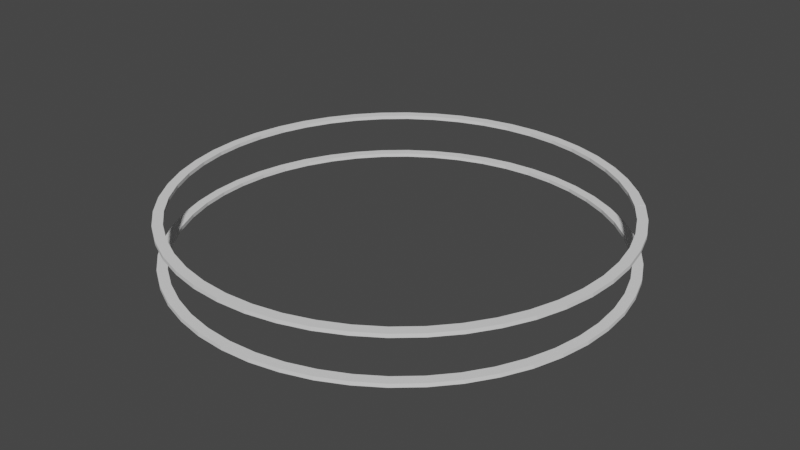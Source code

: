 # Source: SpaceStation.blend  (saved by Blender 2.93.21; exported with 4.5.12 LTS)
import bpy
from mathutils import Matrix  # noqa: F401  (used for matrix-valued properties, if any)

bpy.ops.wm.read_factory_settings(use_empty=True)
scene = bpy.context.scene
scene.name = 'Scene'

# ---- collections
col_collection = bpy.data.collections.new('Collection'); scene.collection.children.link(col_collection)

# ---- world
world_world = bpy.data.worlds.new('World'); scene.world = world_world
world_world.use_nodes = True; world_world.node_tree.nodes.clear()
_N = world_world.node_tree.nodes; _L = world_world.node_tree.links
n0 = _N.new('ShaderNodeOutputWorld'); n0.name = 'World Output'; n0.location = (300, 300)
n1 = _N.new('ShaderNodeBackground'); n1.name = 'Background'; n1.location = (10, 300)
n1.inputs[0].default_value = (0.05088, 0.05088, 0.05088, 1.0)
_L.new(n1.outputs[0], n0.inputs[0])
n0.is_active_output = True
world_world.color = (0.05088, 0.05088, 0.05088)
world_world.use_sun_shadow = False
world_world.sun_shadow_jitter_overblur = 0.0

# ---- meshes
me_torus_005 = bpy.data.meshes.new('Torus.005')
me_torus_005.from_pydata([(1.176, 9.142e-10, -0.1129), (1.166, 0.1535, -0.1129), (1.136, 0.3044, -0.1129), (1.086, 0.45, -0.1129), (1.018, 0.588, -0.1129), (0.933, 0.7159, -0.1129), (0.8315, 0.8315, -0.1129), (0.7159, 0.933, -0.1129), (0.588, 1.018, -0.1129), (0.45, 1.086, -0.1129), (0.3044, 1.136, -0.1129), (0.1535, 1.166, -0.1129), (9.417e-08, 1.176, -0.1129), (-0.1535, 1.166, -0.1129), (-0.3044, 1.136, -0.1129), (-0.45, 1.086, -0.1129), (-0.588, 1.018, -0.1129), (-0.7159, 0.933, -0.1129), (-0.8315, 0.8315, -0.1129), (-0.933, 0.7159, -0.1129), (-1.018, 0.588, -0.1129), (-1.086, 0.45, -0.1129), (-1.136, 0.3044, -0.1129), (-1.166, 0.1535, -0.1129), (-1.176, 1.037e-07, -0.1129), (-1.166, -0.1535, -0.1129), (-1.136, -0.3044, -0.1129), (-1.086, -0.45, -0.1129), (-1.018, -0.588, -0.1129), (-0.933, -0.7159, -0.1129), (-0.8315, -0.8315, -0.1129), (-0.7159, -0.933, -0.1129), (-0.588, -1.018, -0.1129), (-0.45, -1.086, -0.1129), (-0.3044, -1.136, -0.1129), (-0.1535, -1.166, -0.1129), (9.417e-08, -1.176, -0.1129), (0.1535, -1.166, -0.1129), (0.3044, -1.136, -0.1129), (0.45, -1.086, -0.1129), (0.588, -1.018, -0.1129), (0.7159, -0.933, -0.1129), (0.8315, -0.8315, -0.1129), (0.933, -0.7159, -0.1129), (1.018, -0.588, -0.1129), (1.086, -0.45, -0.1129), (1.136, -0.3044, -0.1129), (1.166, -0.1535, -0.1129), (0.8315, -0.8315, -0.1333), (0.933, -0.7159, -0.1333), (1.136, -0.3044, -0.1333), (1.166, -0.1535, -0.1333), (1.136, 0.3044, -0.1333), (1.086, 0.45, -0.1333), (0.8315, 0.8315, -0.1333), (0.7159, 0.933, -0.1333), (0.3044, 1.136, -0.1333), (0.1535, 1.166, -0.1333), (-0.3044, 1.136, -0.1333), (-0.45, 1.086, -0.1333), (-0.8315, 0.8315, -0.1333), (-0.933, 0.7159, -0.1333), (-1.136, 0.3044, -0.1333), (-1.166, 0.1535, -0.1333), (-1.136, -0.3044, -0.1333), (-1.086, -0.45, -0.1333), (-0.8315, -0.8315, -0.1333), (-0.7159, -0.933, -0.1333), (-0.3044, -1.136, -0.1333), (-0.1535, -1.166, -0.1333), (0.3044, -1.136, -0.1333), (0.45, -1.086, -0.1333), (0.7159, -0.933, -0.1333), (1.086, -0.45, -0.1333), (1.166, 0.1535, -0.1333), (0.933, 0.7159, -0.1333), (0.45, 1.086, -0.1333), (-0.1535, 1.166, -0.1333), (-0.7159, 0.933, -0.1333), (-1.086, 0.45, -0.1333), (-1.166, -0.1535, -0.1333), (-0.933, -0.7159, -0.1333), (-0.45, -1.086, -0.1333), (0.1535, -1.166, -0.1333), (1.018, -0.588, -0.1333), (1.176, 9.142e-10, -0.1333), (1.018, 0.588, -0.1333), (0.588, 1.018, -0.1333), (9.409e-08, 1.176, -0.1333), (-0.588, 1.018, -0.1333), (-1.018, 0.588, -0.1333), (-1.176, 1.037e-07, -0.1333), (-1.018, -0.588, -0.1333), (-0.588, -1.018, -0.1333), (9.409e-08, -1.176, -0.1333), (0.588, -1.018, -0.1333), (1.176, 9.142e-10, 0.1129), (1.166, 0.1535, 0.1129), (1.136, 0.3044, 0.1129), (1.086, 0.45, 0.1129), (1.018, 0.588, 0.1129), (0.933, 0.7159, 0.1129), (0.588, 1.018, 0.1129), (0.45, 1.086, 0.1129), (0.3044, 1.136, 0.1129), (0.1535, 1.166, 0.1129), (9.417e-08, 1.176, 0.1129), (-0.1535, 1.166, 0.1129), (-0.3044, 1.136, 0.1129), (-0.45, 1.086, 0.1129), (-0.588, 1.018, 0.1129), (-0.7159, 0.933, 0.1129), (-0.8315, 0.8315, 0.1129), (-0.933, 0.7159, 0.1129), (-1.018, 0.588, 0.1129), (-1.086, 0.45, 0.1129), (-1.136, 0.3044, 0.1129), (-1.166, 0.1535, 0.1129), (-1.176, 1.037e-07, 0.1129), (-1.166, -0.1535, 0.1129), (-1.136, -0.3044, 0.1129), (-1.086, -0.45, 0.1129), (-1.018, -0.588, 0.1129), (-0.933, -0.7159, 0.1129), (-0.8315, -0.8315, 0.1129), (-0.7159, -0.933, 0.1129), (-0.588, -1.018, 0.1129), (-0.45, -1.086, 0.1129), (-0.3044, -1.136, 0.1129), (-0.1535, -1.166, 0.1129), (9.417e-08, -1.176, 0.1129), (0.1535, -1.166, 0.1129), (0.3044, -1.136, 0.1129), (0.45, -1.086, 0.1129), (0.588, -1.018, 0.1129), (0.7159, -0.933, 0.1129), (0.8315, -0.8315, 0.1129), (0.933, -0.7159, 0.1129), (1.018, -0.588, 0.1129), (1.086, -0.45, 0.1129), (1.136, -0.3044, 0.1129), (1.166, -0.1535, 0.1129), (1.018, -0.588, 0.1331), (1.086, -0.45, 0.1331), (1.176, 9.142e-10, 0.1331), (1.166, -0.1535, 0.1331), (1.166, 0.1535, 0.1331), (1.018, 0.588, 0.1331), (0.933, 0.7159, 0.1331), (0.588, 1.018, 0.1331), (0.45, 1.086, 0.1331), (9.43e-08, 1.176, 0.1331), (-0.1535, 1.166, 0.1331), (-0.588, 1.018, 0.1331), (-0.7159, 0.933, 0.1331), (-1.018, 0.588, 0.1331), (-1.086, 0.45, 0.1331), (-1.176, 1.037e-07, 0.1331), (-1.166, -0.1535, 0.1331), (-1.018, -0.588, 0.1331), (-0.933, -0.7159, 0.1331), (-0.588, -1.018, 0.1331), (-0.45, -1.086, 0.1331), (9.43e-08, -1.176, 0.1331), (0.1535, -1.166, 0.1331), (0.588, -1.018, 0.1331), (0.7159, -0.933, 0.1331), (0.933, -0.7159, 0.1331), (1.086, 0.45, 0.1331), (0.1535, 1.166, 0.1331), (-0.45, 1.086, 0.1331), (-0.933, 0.7159, 0.1331), (-1.166, 0.1535, 0.1331), (-1.086, -0.45, 0.1331), (-0.7159, -0.933, 0.1331), (-0.1535, -1.166, 0.1331), (0.45, -1.086, 0.1331), (0.8315, -0.8315, 0.1331), (1.136, -0.3044, 0.1331), (1.136, 0.3044, 0.1331), (0.3044, 1.136, 0.1331), (-0.3044, 1.136, 0.1331), (-0.8315, 0.8315, 0.1331), (-1.136, 0.3044, 0.1331), (-1.136, -0.3044, 0.1331), (-0.8315, -0.8315, 0.1331), (-0.3044, -1.136, 0.1331), (0.3044, -1.136, 0.1331), (0.7159, 0.933, 0.1129), (0.588, 1.018, 0.1129), (0.8315, 0.8315, 0.1129), (0.933, 0.7159, 0.1129), (0.7159, 0.933, 0.1331), (0.588, 1.018, 0.1331), (0.8315, 0.8315, 0.1331), (0.933, 0.7159, 0.1331), (0.8315, -0.8315, -0.1129), (0.933, -0.7159, -0.1129), (1.136, -0.3044, -0.1129), (1.166, -0.1535, -0.1129), (1.136, 0.3044, -0.1129), (1.086, 0.45, -0.1129), (0.8315, 0.8315, -0.1129), (0.7159, 0.933, -0.1129), (0.3044, 1.136, -0.1129), (0.1535, 1.166, -0.1129), (-0.3044, 1.136, -0.1129), (-0.45, 1.086, -0.1129), (-0.8315, 0.8315, -0.1129), (-0.933, 0.7159, -0.1129), (-1.136, 0.3044, -0.1129), (-1.166, 0.1535, -0.1129), (-1.136, -0.3044, -0.1129), (-1.086, -0.45, -0.1129), (-0.8315, -0.8315, -0.1129), (-0.7159, -0.933, -0.1129), (-0.3044, -1.136, -0.1129), (-0.1535, -1.166, -0.1129), (0.3044, -1.136, -0.1129), (0.45, -1.086, -0.1129), (0.7159, -0.933, -0.1129), (1.086, -0.45, -0.1129), (1.166, 0.1535, -0.1129), (0.933, 0.7159, -0.1129), (0.45, 1.086, -0.1129), (-0.1535, 1.166, -0.1129), (-0.7159, 0.933, -0.1129), (-1.086, 0.45, -0.1129), (-1.166, -0.1535, -0.1129), (-0.933, -0.7159, -0.1129), (-0.45, -1.086, -0.1129), (0.1535, -1.166, -0.1129), (1.018, -0.588, -0.1129), (1.176, 9.142e-10, -0.1129), (1.018, 0.588, -0.1129), (0.588, 1.018, -0.1129), (9.417e-08, 1.176, -0.1129), (-0.588, 1.018, -0.1129), (-1.018, 0.588, -0.1129), (-1.176, 1.037e-07, -0.1129), (-1.018, -0.588, -0.1129), (-0.588, -1.018, -0.1129), (9.417e-08, -1.176, -0.1129), (0.588, -1.018, -0.1129), (0.8315, -0.8315, -0.1333), (0.933, -0.7159, -0.1333), (1.136, -0.3044, -0.1333), (1.166, -0.1535, -0.1333), (1.136, 0.3044, -0.1333), (1.086, 0.45, -0.1333), (0.8315, 0.8315, -0.1333), (0.7159, 0.933, -0.1333), (0.3044, 1.136, -0.1333), (0.1535, 1.166, -0.1333), (-0.3044, 1.136, -0.1333), (-0.45, 1.086, -0.1333), (-0.8315, 0.8315, -0.1333), (-0.933, 0.7159, -0.1333), (-1.136, 0.3044, -0.1333), (-1.166, 0.1535, -0.1333), (-1.136, -0.3044, -0.1333), (-1.086, -0.45, -0.1333), (-0.8315, -0.8315, -0.1333), (-0.7159, -0.933, -0.1333), (-0.3044, -1.136, -0.1333), (-0.1535, -1.166, -0.1333), (0.3044, -1.136, -0.1333), (0.45, -1.086, -0.1333), (0.7159, -0.933, -0.1333), (1.086, -0.45, -0.1333), (1.166, 0.1535, -0.1333), (0.933, 0.7159, -0.1333), (0.45, 1.086, -0.1333), (-0.1535, 1.166, -0.1333), (-0.7159, 0.933, -0.1333), (-1.086, 0.45, -0.1333), (-1.166, -0.1535, -0.1333), (-0.933, -0.7159, -0.1333), (-0.45, -1.086, -0.1333), (0.1535, -1.166, -0.1333), (1.018, -0.588, -0.1333), (1.176, 9.142e-10, -0.1333), (1.018, 0.588, -0.1333), (0.588, 1.018, -0.1333), (9.409e-08, 1.176, -0.1333), (-0.588, 1.018, -0.1333), (-1.018, 0.588, -0.1333), (-1.176, 1.037e-07, -0.1333), (-1.018, -0.588, -0.1333), (-0.588, -1.018, -0.1333), (9.409e-08, -1.176, -0.1333), (0.588, -1.018, -0.1333), (1.018, -0.588, 0.1129), (1.086, -0.45, 0.1129), (1.176, 9.142e-10, 0.1129), (1.166, -0.1535, 0.1129), (1.166, 0.1535, 0.1129), (1.018, 0.588, 0.1129), (0.933, 0.7159, 0.1129), (0.588, 1.018, 0.1129), (0.45, 1.086, 0.1129), (9.417e-08, 1.176, 0.1129), (-0.1535, 1.166, 0.1129), (-0.588, 1.018, 0.1129), (-0.7159, 0.933, 0.1129), (-1.018, 0.588, 0.1129), (-1.086, 0.45, 0.1129), (-1.176, 1.037e-07, 0.1129), (-1.166, -0.1535, 0.1129), (-1.018, -0.588, 0.1129), (-0.933, -0.7159, 0.1129), (-0.588, -1.018, 0.1129), (-0.45, -1.086, 0.1129), (9.417e-08, -1.176, 0.1129), (0.1535, -1.166, 0.1129), (0.588, -1.018, 0.1129), (0.7159, -0.933, 0.1129), (0.933, -0.7159, 0.1129), (1.086, 0.45, 0.1129), (0.1535, 1.166, 0.1129), (-0.45, 1.086, 0.1129), (-0.933, 0.7159, 0.1129), (-1.166, 0.1535, 0.1129), (-1.086, -0.45, 0.1129), (-0.7159, -0.933, 0.1129), (-0.1535, -1.166, 0.1129), (0.45, -1.086, 0.1129), (0.8315, -0.8315, 0.1129), (1.136, -0.3044, 0.1129), (1.136, 0.3044, 0.1129), (0.3044, 1.136, 0.1129), (-0.3044, 1.136, 0.1129), (-0.8315, 0.8315, 0.1129), (-1.136, 0.3044, 0.1129), (-1.136, -0.3044, 0.1129), (-0.8315, -0.8315, 0.1129), (-0.3044, -1.136, 0.1129), (0.3044, -1.136, 0.1129), (1.018, -0.588, 0.1331), (1.086, -0.45, 0.1331), (1.176, 9.142e-10, 0.1331), (1.166, -0.1535, 0.1331), (1.166, 0.1535, 0.1331), (1.018, 0.588, 0.1331), (0.933, 0.7159, 0.1331), (0.588, 1.018, 0.1331), (0.45, 1.086, 0.1331), (9.43e-08, 1.176, 0.1331), (-0.1535, 1.166, 0.1331), (-0.588, 1.018, 0.1331), (-0.7159, 0.933, 0.1331), (-1.018, 0.588, 0.1331), (-1.086, 0.45, 0.1331), (-1.176, 1.037e-07, 0.1331), (-1.166, -0.1535, 0.1331), (-1.018, -0.588, 0.1331), (-0.933, -0.7159, 0.1331), (-0.588, -1.018, 0.1331), (-0.45, -1.086, 0.1331), (9.43e-08, -1.176, 0.1331), (0.1535, -1.166, 0.1331), (0.588, -1.018, 0.1331), (0.7159, -0.933, 0.1331), (0.933, -0.7159, 0.1331), (1.086, 0.45, 0.1331), (0.1535, 1.166, 0.1331), (-0.45, 1.086, 0.1331), (-0.933, 0.7159, 0.1331), (-1.166, 0.1535, 0.1331), (-1.086, -0.45, 0.1331), (-0.7159, -0.933, 0.1331), (-0.1535, -1.166, 0.1331), (0.45, -1.086, 0.1331), (0.8315, -0.8315, 0.1331), (1.136, -0.3044, 0.1331), (1.136, 0.3044, 0.1331), (0.3044, 1.136, 0.1331), (-0.3044, 1.136, 0.1331), (-0.8315, 0.8315, 0.1331), (-1.136, 0.3044, 0.1331), (-1.136, -0.3044, 0.1331), (-0.8315, -0.8315, 0.1331), (-0.3044, -1.136, 0.1331), (0.3044, -1.136, 0.1331), (0.7159, 0.933, 0.1129), (0.588, 1.018, 0.1129), (0.8315, 0.8315, 0.1129), (0.933, 0.7159, 0.1129), (0.7159, 0.933, 0.1331), (0.588, 1.018, 0.1331), (0.8315, 0.8315, 0.1331), (0.933, 0.7159, 0.1331), (0.8699, -0.8699, -0.1129), (0.9761, -0.7489, -0.1129), (1.188, -0.3184, -0.1129), (1.22, -0.1606, -0.1129), (1.188, 0.3184, -0.1129), (1.137, 0.4708, -0.1129), (0.8699, 0.8699, -0.1129), (0.749, 0.9761, -0.1129), (0.3184, 1.188, -0.1129), (0.1606, 1.22, -0.1129), (-0.3184, 1.188, -0.1129), (-0.4708, 1.137, -0.1129), (-0.8699, 0.8699, -0.1129), (-0.9761, 0.7489, -0.1129), (-1.188, 0.3184, -0.1129), (-1.22, 0.1606, -0.1129), (-1.188, -0.3184, -0.1129), (-1.137, -0.4708, -0.1129), (-0.8699, -0.8699, -0.1129), (-0.749, -0.9761, -0.1129), (-0.3184, -1.188, -0.1129), (-0.1606, -1.22, -0.1129), (0.3184, -1.188, -0.1129), (0.4708, -1.137, -0.1129), (0.7489, -0.9761, -0.1129), (1.137, -0.4708, -0.1129), (1.22, 0.1606, -0.1129), (0.9761, 0.7489, -0.1129), (0.4708, 1.137, -0.1129), (-0.1606, 1.22, -0.1129), (-0.7489, 0.9761, -0.1129), (-1.137, 0.4708, -0.1129), (-1.22, -0.1606, -0.1129), (-0.9761, -0.7489, -0.1129), (-0.4708, -1.137, -0.1129), (0.1606, -1.22, -0.1129), (1.065, -0.6151, -0.1129), (1.23, 9.142e-10, -0.1129), (1.065, 0.6151, -0.1129), (0.6151, 1.065, -0.1129), (5.829e-08, 1.23, -0.1129), (-0.6151, 1.065, -0.1129), (-1.065, 0.6151, -0.1129), (-1.23, 1.062e-07, -0.1129), (-1.065, -0.6151, -0.1129), (-0.6151, -1.065, -0.1129), (6.436e-08, -1.23, -0.1129), (0.6151, -1.065, -0.1129), (0.8699, -0.8699, -0.1333), (0.9761, -0.7489, -0.1333), (1.188, -0.3184, -0.1333), (1.22, -0.1606, -0.1333), (1.188, 0.3184, -0.1333), (1.137, 0.4708, -0.1333), (0.8699, 0.8699, -0.1333), (0.749, 0.9761, -0.1333), (0.3184, 1.188, -0.1333), (0.1606, 1.22, -0.1333), (-0.3184, 1.188, -0.1333), (-0.4708, 1.137, -0.1333), (-0.8699, 0.8699, -0.1333), (-0.9761, 0.7489, -0.1333), (-1.188, 0.3184, -0.1333), (-1.22, 0.1606, -0.1333), (-1.188, -0.3184, -0.1333), (-1.137, -0.4708, -0.1333), (-0.8699, -0.8699, -0.1333), (-0.749, -0.9761, -0.1333), (-0.3184, -1.188, -0.1333), (-0.1606, -1.22, -0.1333), (0.3184, -1.188, -0.1333), (0.4708, -1.137, -0.1333), (0.7489, -0.9761, -0.1333), (1.137, -0.4708, -0.1333), (1.22, 0.1606, -0.1333), (0.9761, 0.7489, -0.1333), (0.4708, 1.137, -0.1333), (-0.1606, 1.22, -0.1333), (-0.7489, 0.9761, -0.1333), (-1.137, 0.4708, -0.1333), (-1.22, -0.1606, -0.1333), (-0.9761, -0.7489, -0.1333), (-0.4708, -1.137, -0.1333), (0.1606, -1.22, -0.1333), (1.065, -0.6151, -0.1333), (1.23, 9.142e-10, -0.1333), (1.065, 0.6151, -0.1333), (0.6151, 1.065, -0.1333), (5.821e-08, 1.23, -0.1333), (-0.6151, 1.065, -0.1333), (-1.065, 0.6151, -0.1333), (-1.23, 1.062e-07, -0.1333), (-1.065, -0.6151, -0.1333), (-0.6151, -1.065, -0.1333), (6.428e-08, -1.23, -0.1333), (0.6151, -1.065, -0.1333), (1.065, -0.6151, 0.1129), (1.137, -0.4708, 0.1129), (1.23, 9.142e-10, 0.1129), (1.22, -0.1606, 0.1129), (1.22, 0.1606, 0.1129), (1.065, 0.6151, 0.1129), (0.9781, 0.7461, 0.1129), (0.612, 1.067, 0.1129), (0.4708, 1.137, 0.1129), (5.829e-08, 1.23, 0.1129), (-0.1606, 1.22, 0.1129), (-0.6151, 1.065, 0.1129), (-0.7489, 0.9761, 0.1129), (-1.065, 0.6151, 0.1129), (-1.137, 0.4708, 0.1129), (-1.23, 1.062e-07, 0.1129), (-1.22, -0.1606, 0.1129), (-1.065, -0.6151, 0.1129), (-0.9761, -0.7489, 0.1129), (-0.6151, -1.065, 0.1129), (-0.4708, -1.137, 0.1129), (6.436e-08, -1.23, 0.1129), (0.1606, -1.22, 0.1129), (0.6151, -1.065, 0.1129), (0.7489, -0.9761, 0.1129), (0.9761, -0.7489, 0.1129), (1.137, 0.4708, 0.1129), (0.1606, 1.22, 0.1129), (-0.4708, 1.137, 0.1129), (-0.9761, 0.7489, 0.1129), (-1.22, 0.1606, 0.1129), (-1.137, -0.4708, 0.1129), (-0.749, -0.9761, 0.1129), (-0.1606, -1.22, 0.1129), (0.4708, -1.137, 0.1129), (0.8699, -0.8699, 0.1129), (1.188, -0.3184, 0.1129), (1.188, 0.3184, 0.1129), (0.3184, 1.188, 0.1129), (-0.3184, 1.188, 0.1129), (-0.8699, 0.8699, 0.1129), (-1.188, 0.3184, 0.1129), (-1.188, -0.3184, 0.1129), (-0.8699, -0.8699, 0.1129), (-0.3184, -1.188, 0.1129), (0.3184, -1.188, 0.1129), (1.065, -0.6151, 0.1331), (1.137, -0.4708, 0.1331), (1.23, 9.142e-10, 0.1331), (1.22, -0.1606, 0.1331), (1.22, 0.1606, 0.1331), (1.065, 0.6151, 0.1331), (0.9781, 0.7461, 0.1331), (0.612, 1.067, 0.1331), (0.4708, 1.137, 0.1331), (5.842e-08, 1.23, 0.1331), (-0.1606, 1.22, 0.1331), (-0.6151, 1.065, 0.1331), (-0.7489, 0.9761, 0.1331), (-1.065, 0.6151, 0.1331), (-1.137, 0.4708, 0.1331), (-1.23, 1.062e-07, 0.1331), (-1.22, -0.1606, 0.1331), (-1.065, -0.6151, 0.1331), (-0.9761, -0.7489, 0.1331), (-0.6151, -1.065, 0.1331), (-0.4708, -1.137, 0.1331), (6.449e-08, -1.23, 0.1331), (0.1606, -1.22, 0.1331), (0.6151, -1.065, 0.1331), (0.7489, -0.9761, 0.1331), (0.9761, -0.7489, 0.1331), (1.137, 0.4708, 0.1331), (0.1606, 1.22, 0.1331), (-0.4708, 1.137, 0.1331), (-0.9761, 0.7489, 0.1331), (-1.22, 0.1606, 0.1331), (-1.137, -0.4708, 0.1331), (-0.749, -0.9761, 0.1331), (-0.1606, -1.22, 0.1331), (0.4708, -1.137, 0.1331), (0.8699, -0.8699, 0.1331), (1.188, -0.3184, 0.1331), (1.188, 0.3184, 0.1331), (0.3184, 1.188, 0.1331), (-0.3184, 1.188, 0.1331), (-0.8699, 0.8699, 0.1331), (-1.188, 0.3184, 0.1331), (-1.188, -0.3184, 0.1331), (-0.8699, -0.8699, 0.1331), (-0.3184, -1.188, 0.1331), (0.3184, -1.188, 0.1331), (0.749, 0.9761, 0.1129), (0.6182, 1.064, 0.1129), (0.8699, 0.8699, 0.1129), (0.9738, 0.7517, 0.1129), (0.749, 0.9761, 0.1331), (0.6182, 1.064, 0.1331), (0.8699, 0.8699, 0.1331), (0.9738, 0.7517, 0.1331)], [], [(29, 30, 66, 81), (26, 27, 65, 64), (36, 37, 83, 94), (33, 34, 68, 82), (30, 31, 67, 66), (40, 41, 72, 95), (37, 38, 70, 83), (34, 35, 69, 68), (43, 44, 84, 49), (44, 45, 73, 84), (38, 39, 71, 70), (3, 4, 86, 53), (47, 0, 85, 51), (41, 42, 48, 72), (7, 8, 87, 55), (0, 1, 74, 85), (45, 46, 50, 73), (11, 12, 88, 57), (42, 43, 49, 48), (4, 5, 75, 86), (1, 2, 52, 74), (15, 16, 89, 59), (46, 47, 51, 50), (8, 9, 76, 87), (5, 6, 54, 75), (19, 20, 90, 61), (2, 3, 53, 52), (12, 13, 77, 88), (9, 10, 56, 76), (23, 24, 91, 63), (6, 7, 55, 54), (16, 17, 78, 89), (13, 14, 58, 77), (27, 28, 92, 65), (10, 11, 57, 56), (20, 21, 79, 90), (17, 18, 60, 78), (31, 32, 93, 67), (14, 15, 59, 58), (24, 25, 80, 91), (21, 22, 62, 79), (35, 36, 94, 69), (18, 19, 61, 60), (28, 29, 81, 92), (25, 26, 64, 80), (39, 40, 95, 71), (22, 23, 63, 62), (32, 33, 82, 93), (139, 138, 142, 143), (100, 99, 168, 147), (112, 111, 154, 182), (96, 141, 145, 144), (105, 104, 180, 169), (116, 115, 156, 183), (97, 96, 144, 146), (109, 108, 181, 170), (106, 105, 169, 151), (120, 119, 158, 184), (101, 100, 147, 148), (113, 112, 182, 171), (110, 109, 170, 153), (124, 123, 160, 185), (103, 102, 149, 150), (117, 116, 183, 172), (114, 113, 171, 155), (128, 127, 162, 186), (107, 106, 151, 152), (121, 120, 184, 173), (118, 117, 172, 157), (132, 131, 164, 187), (111, 110, 153, 154), (125, 124, 185, 174), (122, 121, 173, 159), (136, 135, 166, 177), (115, 114, 155, 156), (129, 128, 186, 175), (126, 125, 174, 161), (119, 118, 157, 158), (133, 132, 187, 176), (130, 129, 175, 163), (123, 122, 159, 160), (140, 139, 143, 178), (134, 133, 176, 165), (127, 126, 161, 162), (98, 97, 146, 179), (137, 136, 177, 167), (131, 130, 163, 164), (141, 140, 178, 145), (135, 134, 165, 166), (104, 103, 150, 180), (99, 98, 179, 168), (138, 137, 167, 142), (108, 107, 152, 181), (188, 190, 194, 192), (189, 188, 192, 193), (190, 191, 195, 194), (266, 279, 475, 462), (324, 335, 531, 520), (264, 278, 474, 460), (323, 334, 530, 519), (262, 277, 473, 458), (322, 333, 529, 518), (260, 276, 472, 456), (321, 332, 528, 517), (258, 275, 471, 454), (320, 331, 527, 516), (256, 274, 470, 452), (319, 330, 526, 515), (254, 273, 469, 450), (318, 329, 525, 514), (252, 272, 468, 448), (295, 328, 524, 491), (250, 271, 467, 446), (317, 327, 523, 513), (248, 270, 466, 444), (315, 326, 522, 511), (246, 269, 465, 442), (313, 325, 521, 509), (244, 268, 464, 440), (311, 324, 520, 507), (267, 266, 462, 463), (309, 323, 519, 505), (265, 264, 460, 461), (307, 322, 518, 503), (263, 262, 458, 459), (305, 321, 517, 501), (261, 260, 456, 457), (303, 320, 516, 499), (259, 258, 454, 455), (301, 319, 515, 497), (257, 256, 452, 453), (297, 493, 514, 318), (255, 254, 450, 451), (292, 317, 513, 488), (253, 252, 448, 449), (316, 315, 511, 512), (251, 250, 446, 447), (314, 313, 509, 510), (249, 248, 444, 445), (312, 311, 507, 508), (247, 246, 442, 443), (310, 309, 505, 506), (245, 244, 440, 441), (308, 307, 503, 504), (219, 243, 439, 415), (306, 305, 501, 502), (217, 242, 438, 413), (304, 303, 499, 500), (215, 241, 437, 411), (302, 301, 497, 498), (344, 298, 494, 540), (213, 240, 436, 409), (300, 299, 495, 496), (211, 239, 435, 407), (298, 297, 493, 494), (209, 238, 434, 405), (296, 294, 490, 492), (207, 237, 433, 403), (294, 295, 491, 490), (205, 236, 432, 401), (293, 292, 488, 489), (203, 235, 431, 399), (201, 234, 430, 397), (197, 232, 428, 393), (243, 220, 416, 439), (299, 345, 541, 495), (242, 231, 427, 438), (241, 230, 426, 437), (240, 229, 425, 436), (239, 228, 424, 435), (238, 227, 423, 434), (237, 226, 422, 433), (236, 225, 421, 432), (235, 224, 420, 431), (234, 223, 419, 430), (233, 222, 418, 429), (199, 233, 429, 395), (362, 373, 569, 558), (232, 221, 417, 428), (360, 383, 579, 556), (231, 218, 414, 427), (358, 382, 578, 554), (230, 216, 412, 426), (356, 381, 577, 552), (229, 214, 410, 425), (354, 380, 576, 550), (228, 212, 408, 424), (352, 379, 575, 548), (227, 210, 406, 423), (350, 378, 574, 546), (226, 208, 404, 422), (348, 544, 573, 377), (169, 151, 347, 365), (170, 153, 349, 366), (171, 155, 351, 367), (172, 157, 353, 368), (173, 159, 355, 369), (42, 43, 197, 196), (174, 161, 357, 370), (46, 47, 199, 198), (175, 163, 359, 371), (2, 3, 201, 200), (176, 165, 361, 372), (6, 7, 203, 202), (177, 167, 363, 373), (10, 11, 205, 204), (178, 145, 341, 374), (14, 15, 207, 206), (179, 168, 364, 375), (18, 19, 209, 208), (180, 169, 365, 376), (22, 23, 211, 210), (181, 170, 366, 377), (26, 27, 213, 212), (182, 171, 367, 378), (30, 31, 215, 214), (183, 172, 368, 379), (34, 35, 217, 216), (184, 173, 369, 380), (38, 39, 219, 218), (185, 174, 370, 381), (41, 42, 196, 220), (186, 175, 371, 382), (45, 46, 198, 221), (187, 176, 372, 383), (1, 2, 200, 222), (143, 178, 374, 339), (5, 6, 202, 223), (146, 179, 375, 342), (9, 10, 204, 224), (150, 180, 376, 346), (13, 14, 206, 225), (152, 348, 377, 181), (17, 18, 208, 226), (154, 182, 378, 350), (21, 22, 210, 227), (156, 183, 379, 352), (25, 26, 212, 228), (158, 184, 380, 354), (29, 30, 214, 229), (160, 185, 381, 356), (33, 34, 216, 230), (162, 186, 382, 358), (37, 38, 218, 231), (164, 187, 383, 360), (44, 45, 221, 232), (166, 177, 373, 362), (47, 199, 233, 0), (0, 1, 222, 233), (4, 5, 223, 234), (8, 9, 224, 235), (12, 13, 225, 236), (16, 17, 226, 237), (20, 21, 227, 238), (24, 25, 228, 239), (28, 29, 229, 240), (32, 33, 230, 241), (36, 37, 231, 242), (102, 149, 345, 299), (40, 41, 220, 243), (43, 44, 232, 197), (3, 4, 234, 201), (7, 8, 235, 203), (139, 138, 292, 293), (11, 12, 236, 205), (96, 141, 295, 294), (15, 16, 237, 207), (97, 96, 294, 296), (19, 20, 238, 209), (101, 100, 297, 298), (23, 24, 239, 211), (103, 102, 299, 300), (27, 28, 240, 213), (148, 101, 298, 344), (107, 106, 301, 302), (31, 32, 241, 215), (111, 110, 303, 304), (35, 36, 242, 217), (115, 114, 305, 306), (39, 40, 243, 219), (119, 118, 307, 308), (49, 48, 244, 245), (123, 122, 309, 310), (51, 50, 246, 247), (127, 126, 311, 312), (53, 52, 248, 249), (131, 130, 313, 314), (55, 54, 250, 251), (135, 134, 315, 316), (57, 56, 252, 253), (138, 137, 317, 292), (59, 58, 254, 255), (100, 297, 318, 99), (61, 60, 256, 257), (106, 105, 319, 301), (63, 62, 258, 259), (110, 109, 320, 303), (65, 64, 260, 261), (114, 113, 321, 305), (67, 66, 262, 263), (118, 117, 322, 307), (69, 68, 264, 265), (122, 121, 323, 309), (71, 70, 266, 267), (126, 125, 324, 311), (48, 72, 268, 244), (130, 129, 325, 313), (50, 73, 269, 246), (134, 133, 326, 315), (52, 74, 270, 248), (137, 136, 327, 317), (54, 75, 271, 250), (141, 140, 328, 295), (56, 76, 272, 252), (99, 98, 329, 318), (58, 77, 273, 254), (105, 104, 330, 319), (60, 78, 274, 256), (109, 108, 331, 320), (62, 79, 275, 258), (113, 112, 332, 321), (64, 80, 276, 260), (117, 116, 333, 322), (66, 81, 277, 262), (121, 120, 334, 323), (68, 82, 278, 264), (125, 124, 335, 324), (70, 83, 279, 266), (189, 188, 384, 385), (129, 128, 336, 325), (73, 84, 280, 269), (188, 190, 386, 384), (133, 132, 337, 326), (85, 51, 247, 281), (190, 191, 387, 386), (140, 139, 293, 328), (74, 85, 281, 270), (192, 193, 389, 388), (98, 97, 296, 329), (75, 86, 282, 271), (194, 192, 388, 390), (104, 103, 300, 330), (76, 87, 283, 272), (195, 194, 390, 391), (108, 107, 302, 331), (77, 88, 284, 273), (112, 111, 304, 332), (78, 89, 285, 274), (116, 115, 306, 333), (79, 90, 286, 275), (193, 189, 385, 389), (120, 119, 308, 334), (80, 91, 287, 276), (191, 195, 391, 387), (124, 123, 310, 335), (81, 92, 288, 277), (128, 127, 312, 336), (82, 93, 289, 278), (132, 131, 314, 337), (83, 94, 290, 279), (136, 135, 316, 327), (72, 95, 291, 268), (142, 143, 339, 338), (84, 49, 245, 280), (145, 144, 340, 341), (86, 53, 249, 282), (144, 146, 342, 340), (87, 55, 251, 283), (147, 343, 344, 148), (88, 57, 253, 284), (149, 150, 346, 345), (89, 59, 255, 285), (151, 152, 348, 347), (90, 61, 257, 286), (153, 154, 350, 349), (91, 63, 259, 287), (155, 156, 352, 351), (92, 65, 261, 288), (157, 158, 354, 353), (93, 67, 263, 289), (159, 160, 356, 355), (94, 69, 265, 290), (161, 162, 358, 357), (95, 71, 267, 291), (163, 164, 360, 359), (165, 166, 362, 361), (167, 142, 338, 363), (168, 147, 343, 364), (425, 473, 458, 410), (408, 456, 457, 409), (438, 486, 475, 427), (426, 474, 460, 412), (410, 458, 459, 411), (439, 487, 464, 416), (427, 475, 462, 414), (412, 460, 461, 413), (393, 441, 476, 428), (428, 476, 465, 417), (414, 462, 463, 415), (397, 445, 478, 430), (395, 443, 477, 429), (416, 464, 440, 392), (399, 447, 479, 431), (429, 477, 466, 418), (417, 465, 442, 394), (401, 449, 480, 432), (392, 440, 441, 393), (430, 478, 467, 419), (418, 466, 444, 396), (403, 451, 481, 433), (394, 442, 443, 395), (431, 479, 468, 420), (419, 467, 446, 398), (405, 453, 482, 434), (396, 444, 445, 397), (432, 480, 469, 421), (420, 468, 448, 400), (407, 455, 483, 435), (398, 446, 447, 399), (433, 481, 470, 422), (421, 469, 450, 402), (409, 457, 484, 436), (400, 448, 449, 401), (434, 482, 471, 423), (422, 470, 452, 404), (411, 459, 485, 437), (402, 450, 451, 403), (435, 483, 472, 424), (423, 471, 454, 406), (413, 461, 486, 438), (404, 452, 453, 405), (436, 484, 473, 425), (424, 472, 456, 408), (415, 463, 487, 439), (406, 454, 455, 407), (437, 485, 474, 426), (489, 535, 534, 488), (493, 539, 560, 514), (528, 574, 546, 500), (490, 536, 537, 491), (515, 561, 572, 526), (529, 575, 548, 502), (492, 538, 536, 490), (516, 562, 573, 527), (497, 543, 561, 515), (530, 576, 550, 504), (494, 540, 539, 493), (517, 563, 574, 528), (499, 545, 562, 516), (531, 577, 552, 506), (496, 542, 541, 495), (518, 564, 575, 529), (501, 547, 563, 517), (532, 578, 554, 508), (498, 544, 543, 497), (519, 565, 576, 530), (503, 549, 564, 518), (533, 579, 556, 510), (500, 546, 545, 499), (520, 566, 577, 531), (505, 551, 565, 519), (523, 569, 558, 512), (502, 548, 547, 501), (521, 567, 578, 532), (507, 553, 566, 520), (504, 550, 549, 503), (522, 568, 579, 533), (509, 555, 567, 521), (506, 552, 551, 505), (524, 570, 535, 489), (511, 557, 568, 522), (508, 554, 553, 507), (525, 571, 538, 492), (513, 559, 569, 523), (510, 556, 555, 509), (491, 537, 570, 524), (512, 558, 557, 511), (526, 572, 542, 496), (514, 560, 571, 525), (488, 534, 559, 513), (527, 573, 544, 498), (580, 584, 586, 582), (581, 585, 584, 580), (582, 586, 587, 583), (385, 384, 580, 581), (325, 336, 532, 521), (269, 280, 476, 465), (384, 386, 582, 580), (326, 337, 533, 522), (281, 247, 443, 477), (386, 387, 583, 582), (328, 293, 489, 524), (270, 281, 477, 466), (388, 389, 585, 584), (329, 296, 492, 525), (271, 282, 478, 467), (390, 388, 584, 586), (330, 300, 496, 526), (272, 283, 479, 468), (391, 390, 586, 587), (331, 302, 498, 527), (273, 284, 480, 469), (332, 304, 500, 528), (274, 285, 481, 470), (333, 306, 502, 529), (275, 286, 482, 471), (389, 385, 581, 585), (334, 308, 504, 530), (276, 287, 483, 472), (387, 391, 587, 583), (335, 310, 506, 531), (277, 288, 484, 473), (336, 312, 508, 532), (278, 289, 485, 474), (337, 314, 510, 533), (279, 290, 486, 475), (327, 316, 512, 523), (268, 291, 487, 464), (338, 339, 535, 534), (280, 245, 441, 476), (341, 340, 536, 537), (282, 249, 445, 478), (340, 342, 538, 536), (283, 251, 447, 479), (343, 344, 540, 539), (284, 253, 449, 480), (345, 346, 542, 541), (285, 255, 451, 481), (347, 543, 544, 348), (286, 257, 453, 482), (349, 350, 546, 545), (287, 259, 455, 483), (351, 352, 548, 547), (288, 261, 457, 484), (353, 354, 550, 549), (289, 263, 459, 485), (355, 356, 552, 551), (290, 265, 461, 486), (357, 358, 554, 553), (291, 267, 463, 487), (359, 360, 556, 555), (361, 362, 558, 557), (363, 338, 534, 559), (364, 343, 539, 560), (365, 347, 543, 561), (366, 349, 545, 562), (367, 351, 547, 563), (368, 353, 549, 564), (369, 355, 551, 565), (196, 197, 393, 392), (370, 357, 553, 566), (198, 199, 395, 394), (371, 359, 555, 567), (200, 201, 397, 396), (372, 361, 557, 568), (202, 203, 399, 398), (373, 363, 559, 569), (204, 205, 401, 400), (374, 341, 537, 570), (206, 207, 403, 402), (375, 364, 560, 571), (208, 209, 405, 404), (376, 365, 561, 572), (210, 211, 407, 406), (377, 366, 562, 573), (212, 213, 409, 408), (378, 367, 563, 574), (214, 215, 411, 410), (379, 368, 564, 575), (216, 217, 413, 412), (380, 369, 565, 576), (218, 219, 415, 414), (381, 370, 566, 577), (220, 196, 392, 416), (382, 371, 567, 578), (221, 198, 394, 417), (383, 372, 568, 579), (222, 200, 396, 418), (339, 374, 570, 535), (223, 202, 398, 419), (342, 375, 571, 538), (224, 204, 400, 420), (346, 376, 572, 542), (225, 206, 402, 421)])
_uv = me_torus_005.uv_layers.new(name='UVMap')
_uv.uv.foreach_set('vector', [0.1042, 0.3333, 0.125, 0.3333, 0.125, 0.3333, 0.1042, 0.3333, 0.04167, 0.3333, 0.0625, 0.3333, 0.0625, 0.3333, 0.04167, 0.3333, 0.25, 0.3333, 0.2708, 0.3333, 0.2708, 0.3333, 0.25, 0.3333, 0.1875, 0.3333, 0.2083, 0.3333, 0.2083, 0.3333, 0.1875, 0.3333, 0.125, 0.3333, 0.1458, 0.3333, 0.1458, 0.3333, 0.125, 0.3333, 0.3333, 0.3333, 0.3542, 0.3333, 0.3542, 0.3333, 0.3333, 0.3333, 0.2708, 0.3333, 0.2917, 0.3333, 0.2917, 0.3333, 0.2708, 0.3333, 0.2083, 0.3333, 0.2292, 0.3333, 0.2292, 0.3333, 0.2083, 0.3333, 0.3958, 0.3333, 0.4167, 0.3333, 0.4167, 0.3333, 0.3958, 0.3333, 0.4167, 0.3333, 0.4375, 0.3333, 0.4375, 0.3333, 0.4167, 0.3333, 0.2917, 0.3333, 0.3125, 0.3333, 0.3125, 0.3333, 0.2917, 0.3333, 0.5625, 0.3333, 0.5833, 0.3333, 0.5833, 0.3333, 0.5625, 0.3333, 0.4792, 0.3333, 0.5, 0.3333, 0.5, 0.3333, 0.4792, 0.3333, 0.3542, 0.3333, 0.375, 0.3333, 0.375, 0.3333, 0.3542, 0.3333, 0.6458, 0.3333, 0.6667, 0.3333, 0.6667, 0.3333, 0.6458, 0.3333, 0.5, 0.3333, 0.5208, 0.3333, 0.5208, 0.3333, 0.5, 0.3333, 0.4375, 0.3333, 0.4583, 0.3333, 0.4583, 0.3333, 0.4375, 0.3333, 0.7292, 0.3333, 0.75, 0.3333, 0.75, 0.3333, 0.7292, 0.3333, 0.375, 0.3333, 0.3958, 0.3333, 0.3958, 0.3333, 0.375, 0.3333, 0.5833, 0.3333, 0.6042, 0.3333, 0.6042, 0.3333, 0.5833, 0.3333, 0.5208, 0.3333, 0.5417, 0.3333, 0.5417, 0.3333, 0.5208, 0.3333, 0.8125, 0.3333, 0.8333, 0.3333, 0.8333, 0.3333, 0.8125, 0.3333, 0.4583, 0.3333, 0.4792, 0.3333, 0.4792, 0.3333, 0.4583, 0.3333, 0.6667, 0.3333, 0.6875, 0.3333, 0.6875, 0.3333, 0.6667, 0.3333, 0.6042, 0.3333, 0.625, 0.3333, 0.625, 0.3333, 0.6042, 0.3333, 0.8958, 0.3333, 0.9167, 0.3333, 0.9167, 0.3333, 0.8958, 0.3333, 0.5417, 0.3333, 0.5625, 0.3333, 0.5625, 0.3333, 0.5417, 0.3333, 0.75, 0.3333, 0.7708, 0.3333, 0.7708, 0.3333, 0.75, 0.3333, 0.6875, 0.3333, 0.7083, 0.3333, 0.7083, 0.3333, 0.6875, 0.3333, 0.9792, 0.3333, 8.882e-16, 0.3333, 8.882e-16, 0.3333, 0.9792, 0.3333, 0.625, 0.3333, 0.6458, 0.3333, 0.6458, 0.3333, 0.625, 0.3333, 0.8333, 0.3333, 0.8542, 0.3333, 0.8542, 0.3333, 0.8333, 0.3333, 0.7708, 0.3333, 0.7917, 0.3333, 0.7917, 0.3333, 0.7708, 0.3333, 0.0625, 0.3333, 0.08333, 0.3333, 0.08333, 0.3333, 0.0625, 0.3333, 0.7083, 0.3333, 0.7292, 0.3333, 0.7292, 0.3333, 0.7083, 0.3333, 0.9167, 0.3333, 0.9375, 0.3333, 0.9375, 0.3333, 0.9167, 0.3333, 0.8542, 0.3333, 0.875, 0.3333, 0.875, 0.3333, 0.8542, 0.3333, 0.1458, 0.3333, 0.1667, 0.3333, 0.1667, 0.3333, 0.1458, 0.3333, 0.7917, 0.3333, 0.8125, 0.3333, 0.8125, 0.3333, 0.7917, 0.3333, 8.882e-16, 0.3333, 0.02083, 0.3333, 0.02083, 0.3333, 8.882e-16, 0.3333, 0.9375, 0.3333, 0.9583, 0.3333, 0.9583, 0.3333, 0.9375, 0.3333, 0.2292, 0.3333, 0.25, 0.3333, 0.25, 0.3333, 0.2292, 0.3333, 0.875, 0.3333, 0.8958, 0.3333, 0.8958, 0.3333, 0.875, 0.3333, 0.08333, 0.3333, 0.1042, 0.3333, 0.1042, 0.3333, 0.08333, 0.3333, 0.02083, 0.3333, 0.04167, 0.3333, 0.04167, 0.3333, 0.02083, 0.3333, 0.3125, 0.3333, 0.3333, 0.3333, 0.3333, 0.3333, 0.3125, 0.3333, 0.9583, 0.3333, 0.9792, 0.3333, 0.9792, 0.3333, 0.9583, 0.3333, 0.1667, 0.3333, 0.1875, 0.3333, 0.1875, 0.3333, 0.1667, 0.3333, 0.4375, 0.6667, 0.4167, 0.6667, 0.4167, 0.6667, 0.4375, 0.6667, 0.5833, 0.6667, 0.5625, 0.6667, 0.5625, 0.6667, 0.5833, 0.6667, 0.875, 0.6667, 0.8542, 0.6667, 0.8542, 0.6667, 0.875, 0.6667, 0.5, 0.6667, 0.4792, 0.6667, 0.4792, 0.6667, 0.5, 0.6667, 0.7292, 0.6667, 0.7083, 0.6667, 0.7083, 0.6667, 0.7292, 0.6667, 0.9583, 0.6667, 0.9375, 0.6667, 0.9375, 0.6667, 0.9583, 0.6667, 0.5208, 0.6667, 0.5, 0.6667, 0.5, 0.6667, 0.5208, 0.6667, 0.8125, 0.6667, 0.7917, 0.6667, 0.7917, 0.6667, 0.8125, 0.6667, 0.75, 0.6667, 0.7292, 0.6667, 0.7292, 0.6667, 0.75, 0.6667, 0.04167, 0.6667, 0.02083, 0.6667, 0.02083, 0.6667, 0.04167, 0.6667, 0.6042, 0.6667, 0.5833, 0.6667, 0.5833, 0.6667, 0.6042, 0.6667, 0.8958, 0.6667, 0.875, 0.6667, 0.875, 0.6667, 0.8958, 0.6667, 0.8333, 0.6667, 0.8125, 0.6667, 0.8125, 0.6667, 0.8333, 0.6667, 0.125, 0.6667, 0.1042, 0.6667, 0.1042, 0.6667, 0.125, 0.6667, 0.6875, 0.6667, 0.6667, 0.6667, 0.6667, 0.6667, 0.6875, 0.6667, 0.9792, 0.6667, 0.9583, 0.6667, 0.9583, 0.6667, 0.9792, 0.6667, 0.9167, 0.6667, 0.8958, 0.6667, 0.8958, 0.6667, 0.9167, 0.6667, 0.2083, 0.6667, 0.1875, 0.6667, 0.1875, 0.6667, 0.2083, 0.6667, 0.7708, 0.6667, 0.75, 0.6667, 0.75, 0.6667, 0.7708, 0.6667, 0.0625, 0.6667, 0.04167, 0.6667, 0.04167, 0.6667, 0.0625, 0.6667, 8.882e-16, 0.6667, 0.9792, 0.6667, 0.9792, 0.6667, 8.882e-16, 0.6667, 0.2917, 0.6667, 0.2708, 0.6667, 0.2708, 0.6667, 0.2917, 0.6667, 0.8542, 0.6667, 0.8333, 0.6667, 0.8333, 0.6667, 0.8542, 0.6667, 0.1458, 0.6667, 0.125, 0.6667, 0.125, 0.6667, 0.1458, 0.6667, 0.08333, 0.6667, 0.0625, 0.6667, 0.0625, 0.6667, 0.08333, 0.6667, 0.375, 0.6667, 0.3542, 0.6667, 0.3542, 0.6667, 0.375, 0.6667, 0.9375, 0.6667, 0.9167, 0.6667, 0.9167, 0.6667, 0.9375, 0.6667, 0.2292, 0.6667, 0.2083, 0.6667, 0.2083, 0.6667, 0.2292, 0.6667, 0.1667, 0.6667, 0.1458, 0.6667, 0.1458, 0.6667, 0.1667, 0.6667, 0.02083, 0.6667, 8.882e-16, 0.6667, 8.882e-16, 0.6667, 0.02083, 0.6667, 0.3125, 0.6667, 0.2917, 0.6667, 0.2917, 0.6667, 0.3125, 0.6667, 0.25, 0.6667, 0.2292, 0.6667, 0.2292, 0.6667, 0.25, 0.6667, 0.1042, 0.6667, 0.08333, 0.6667, 0.08333, 0.6667, 0.1042, 0.6667, 0.4583, 0.6667, 0.4375, 0.6667, 0.4375, 0.6667, 0.4583, 0.6667, 0.3333, 0.6667, 0.3125, 0.6667, 0.3125, 0.6667, 0.3333, 0.6667, 0.1875, 0.6667, 0.1667, 0.6667, 0.1667, 0.6667, 0.1875, 0.6667, 0.5417, 0.6667, 0.5208, 0.6667, 0.5208, 0.6667, 0.5417, 0.6667, 0.3958, 0.6667, 0.375, 0.6667, 0.375, 0.6667, 0.3958, 0.6667, 0.2708, 0.6667, 0.25, 0.6667, 0.25, 0.6667, 0.2708, 0.6667, 0.4792, 0.6667, 0.4583, 0.6667, 0.4583, 0.6667, 0.4792, 0.6667, 0.3542, 0.6667, 0.3333, 0.6667, 0.3333, 0.6667, 0.3542, 0.6667, 0.7083, 0.6667, 0.6875, 0.6667, 0.6875, 0.6667, 0.7083, 0.6667, 0.5625, 0.6667, 0.5417, 0.6667, 0.5417, 0.6667, 0.5625, 0.6667, 0.4167, 0.6667, 0.3958, 0.6667, 0.3958, 0.6667, 0.4167, 0.6667, 0.7917, 0.6667, 0.7708, 0.6667, 0.7708, 0.6667, 0.7917, 0.6667, 0.6458, 0.6667, 0.625, 0.6667, 0.625, 0.6667, 0.6458, 0.6667, 0.6667, 0.6667, 0.6458, 0.6667, 0.6458, 0.6667, 0.6667, 0.6667, 0.625, 0.6667, 0.6042, 0.6667, 0.6042, 0.6667, 0.625, 0.6667, 0.2917, 0.3333, 0.2708, 0.3333, 0.2708, 0.3333, 0.2917, 0.3333, 0.1458, 0.6667, 0.125, 0.6667, 0.125, 0.6667, 0.1458, 0.6667, 0.2083, 0.3333, 0.1875, 0.3333, 0.1875, 0.3333, 0.2083, 0.3333, 0.0625, 0.6667, 0.04167, 0.6667, 0.04167, 0.6667, 0.0625, 0.6667, 0.125, 0.3333, 0.1042, 0.3333, 0.1042, 0.3333, 0.125, 0.3333, 0.9792, 0.6667, 0.9583, 0.6667, 0.9583, 0.6667, 0.9792, 0.6667, 0.04167, 0.3333, 0.02083, 0.3333, 0.02083, 0.3333, 0.04167, 0.3333, 0.8958, 0.6667, 0.875, 0.6667, 0.875, 0.6667, 0.8958, 0.6667, 0.9583, 0.3333, 0.9375, 0.3333, 0.9375, 0.3333, 0.9583, 0.3333, 0.8125, 0.6667, 0.7917, 0.6667, 0.7917, 0.6667, 0.8125, 0.6667, 0.875, 0.3333, 0.8542, 0.3333, 0.8542, 0.3333, 0.875, 0.3333, 0.7292, 0.6667, 0.7083, 0.6667, 0.7083, 0.6667, 0.7292, 0.6667, 0.7917, 0.3333, 0.7708, 0.3333, 0.7708, 0.3333, 0.7917, 0.3333, 0.5625, 0.6667, 0.5417, 0.6667, 0.5417, 0.6667, 0.5625, 0.6667, 0.7083, 0.3333, 0.6875, 0.3333, 0.6875, 0.3333, 0.7083, 0.3333, 0.4792, 0.6667, 0.4583, 0.6667, 0.4583, 0.6667, 0.4792, 0.6667, 0.625, 0.3333, 0.6042, 0.3333, 0.6042, 0.3333, 0.625, 0.3333, 0.3958, 0.6667, 0.375, 0.6667, 0.375, 0.6667, 0.3958, 0.6667, 0.5417, 0.3333, 0.5208, 0.3333, 0.5208, 0.3333, 0.5417, 0.3333, 0.3333, 0.6667, 0.3125, 0.6667, 0.3125, 0.6667, 0.3333, 0.6667, 0.4583, 0.3333, 0.4375, 0.3333, 0.4375, 0.3333, 0.4583, 0.3333, 0.25, 0.6667, 0.2292, 0.6667, 0.2292, 0.6667, 0.25, 0.6667, 0.375, 0.3333, 0.3542, 0.3333, 0.3542, 0.3333, 0.375, 0.3333, 0.1667, 0.6667, 0.1458, 0.6667, 0.1458, 0.6667, 0.1667, 0.6667, 0.3125, 0.3333, 0.2917, 0.3333, 0.2917, 0.3333, 0.3125, 0.3333, 0.08333, 0.6667, 0.0625, 0.6667, 0.0625, 0.6667, 0.08333, 0.6667, 0.2292, 0.3333, 0.2083, 0.3333, 0.2083, 0.3333, 0.2292, 0.3333, 8.882e-16, 0.6667, 0.9792, 0.6667, 0.9792, 0.6667, 8.882e-16, 0.6667, 0.1458, 0.3333, 0.125, 0.3333, 0.125, 0.3333, 0.1458, 0.3333, 0.9167, 0.6667, 0.8958, 0.6667, 0.8958, 0.6667, 0.9167, 0.6667, 0.0625, 0.3333, 0.04167, 0.3333, 0.04167, 0.3333, 0.0625, 0.3333, 0.8333, 0.6667, 0.8125, 0.6667, 0.8125, 0.6667, 0.8333, 0.6667, 0.9792, 0.3333, 0.9583, 0.3333, 0.9583, 0.3333, 0.9792, 0.3333, 0.75, 0.6667, 0.7292, 0.6667, 0.7292, 0.6667, 0.75, 0.6667, 0.8958, 0.3333, 0.875, 0.3333, 0.875, 0.3333, 0.8958, 0.3333, 0.5833, 0.6667, 0.5833, 0.6667, 0.5625, 0.6667, 0.5625, 0.6667, 0.8125, 0.3333, 0.7917, 0.3333, 0.7917, 0.3333, 0.8125, 0.3333, 0.4167, 0.6667, 0.3958, 0.6667, 0.3958, 0.6667, 0.4167, 0.6667, 0.7292, 0.3333, 0.7083, 0.3333, 0.7083, 0.3333, 0.7292, 0.3333, 0.3542, 0.6667, 0.3333, 0.6667, 0.3333, 0.6667, 0.3542, 0.6667, 0.6458, 0.3333, 0.625, 0.3333, 0.625, 0.3333, 0.6458, 0.3333, 0.2708, 0.6667, 0.25, 0.6667, 0.25, 0.6667, 0.2708, 0.6667, 0.5625, 0.3333, 0.5417, 0.3333, 0.5417, 0.3333, 0.5625, 0.3333, 0.1875, 0.6667, 0.1667, 0.6667, 0.1667, 0.6667, 0.1875, 0.6667, 0.4792, 0.3333, 0.4583, 0.3333, 0.4583, 0.3333, 0.4792, 0.3333, 0.1042, 0.6667, 0.08333, 0.6667, 0.08333, 0.6667, 0.1042, 0.6667, 0.3958, 0.3333, 0.375, 0.3333, 0.375, 0.3333, 0.3958, 0.3333, 0.02083, 0.6667, 8.882e-16, 0.6667, 8.882e-16, 0.6667, 0.02083, 0.6667, 0.3125, 0.3333, 0.3333, 0.3333, 0.3333, 0.3333, 0.3125, 0.3333, 0.9375, 0.6667, 0.9167, 0.6667, 0.9167, 0.6667, 0.9375, 0.6667, 0.2292, 0.3333, 0.25, 0.3333, 0.25, 0.3333, 0.2292, 0.3333, 0.8542, 0.6667, 0.8333, 0.6667, 0.8333, 0.6667, 0.8542, 0.6667, 0.1458, 0.3333, 0.1667, 0.3333, 0.1667, 0.3333, 0.1458, 0.3333, 0.7708, 0.6667, 0.75, 0.6667, 0.75, 0.6667, 0.7708, 0.6667, 0.6042, 0.6667, 0.6042, 0.6667, 0.6042, 0.6667, 0.6042, 0.6667, 0.0625, 0.3333, 0.08333, 0.3333, 0.08333, 0.3333, 0.0625, 0.3333, 0.6875, 0.6667, 0.6667, 0.6667, 0.6667, 0.6667, 0.6875, 0.6667, 0.9792, 0.3333, 8.882e-16, 0.3333, 8.882e-16, 0.3333, 0.9792, 0.3333, 0.6042, 0.6667, 0.5833, 0.6667, 0.5833, 0.6667, 0.6042, 0.6667, 0.8958, 0.3333, 0.9167, 0.3333, 0.9167, 0.3333, 0.8958, 0.3333, 0.5208, 0.6667, 0.5, 0.6667, 0.5, 0.6667, 0.5208, 0.6667, 0.8125, 0.3333, 0.8333, 0.3333, 0.8333, 0.3333, 0.8125, 0.3333, 0.5, 0.6667, 0.4792, 0.6667, 0.4792, 0.6667, 0.5, 0.6667, 0.7292, 0.3333, 0.75, 0.3333, 0.75, 0.3333, 0.7292, 0.3333, 0.4375, 0.6667, 0.4167, 0.6667, 0.4167, 0.6667, 0.4375, 0.6667, 0.6458, 0.3333, 0.6667, 0.3333, 0.6667, 0.3333, 0.6458, 0.3333, 0.5625, 0.3333, 0.5833, 0.3333, 0.5833, 0.3333, 0.5625, 0.3333, 0.3958, 0.3333, 0.4167, 0.3333, 0.4167, 0.3333, 0.3958, 0.3333, 0.3333, 0.3333, 0.3542, 0.3333, 0.3542, 0.3333, 0.3333, 0.3333, 0.6667, 0.6667, 0.6667, 0.6667, 0.6667, 0.6667, 0.6667, 0.6667, 0.25, 0.3333, 0.2708, 0.3333, 0.2708, 0.3333, 0.25, 0.3333, 0.1667, 0.3333, 0.1875, 0.3333, 0.1875, 0.3333, 0.1667, 0.3333, 0.08333, 0.3333, 0.1042, 0.3333, 0.1042, 0.3333, 0.08333, 0.3333, 8.882e-16, 0.3333, 0.02083, 0.3333, 0.02083, 0.3333, 8.882e-16, 0.3333, 0.9167, 0.3333, 0.9375, 0.3333, 0.9375, 0.3333, 0.9167, 0.3333, 0.8333, 0.3333, 0.8542, 0.3333, 0.8542, 0.3333, 0.8333, 0.3333, 0.75, 0.3333, 0.7708, 0.3333, 0.7708, 0.3333, 0.75, 0.3333, 0.6667, 0.3333, 0.6875, 0.3333, 0.6875, 0.3333, 0.6667, 0.3333, 0.5833, 0.3333, 0.6042, 0.3333, 0.6042, 0.3333, 0.5833, 0.3333, 0.5, 0.3333, 0.5208, 0.3333, 0.5208, 0.3333, 0.5, 0.3333, 0.4792, 0.3333, 0.5, 0.3333, 0.5, 0.3333, 0.4792, 0.3333, 0.3542, 0.6667, 0.375, 0.6667, 0.375, 0.6667, 0.3542, 0.6667, 0.4167, 0.3333, 0.4375, 0.3333, 0.4375, 0.3333, 0.4167, 0.3333, 0.2708, 0.6667, 0.2917, 0.6667, 0.2917, 0.6667, 0.2708, 0.6667, 0.2708, 0.3333, 0.2917, 0.3333, 0.2917, 0.3333, 0.2708, 0.3333, 0.1875, 0.6667, 0.2083, 0.6667, 0.2083, 0.6667, 0.1875, 0.6667, 0.1875, 0.3333, 0.2083, 0.3333, 0.2083, 0.3333, 0.1875, 0.3333, 0.1042, 0.6667, 0.125, 0.6667, 0.125, 0.6667, 0.1042, 0.6667, 0.1042, 0.3333, 0.125, 0.3333, 0.125, 0.3333, 0.1042, 0.3333, 0.02083, 0.6667, 0.04167, 0.6667, 0.04167, 0.6667, 0.02083, 0.6667, 0.02083, 0.3333, 0.04167, 0.3333, 0.04167, 0.3333, 0.02083, 0.3333, 0.9375, 0.6667, 0.9583, 0.6667, 0.9583, 0.6667, 0.9375, 0.6667, 0.9375, 0.3333, 0.9583, 0.3333, 0.9583, 0.3333, 0.9375, 0.3333, 0.8542, 0.6667, 0.875, 0.6667, 0.875, 0.6667, 0.8542, 0.6667, 0.8542, 0.3333, 0.875, 0.3333, 0.875, 0.3333, 0.8542, 0.3333, 0.7708, 0.6667, 0.7708, 0.6667, 0.7917, 0.6667, 0.7917, 0.6667, 0.7292, 0.6667, 0.75, 0.6667, 0.75, 0.6667, 0.7292, 0.6667, 0.8125, 0.6667, 0.8333, 0.6667, 0.8333, 0.6667, 0.8125, 0.6667, 0.8958, 0.6667, 0.9167, 0.6667, 0.9167, 0.6667, 0.8958, 0.6667, 0.9792, 0.6667, 8.882e-16, 0.6667, 8.882e-16, 0.6667, 0.9792, 0.6667, 0.0625, 0.6667, 0.08333, 0.6667, 0.08333, 0.6667, 0.0625, 0.6667, 0.375, 0.3333, 0.3958, 0.3333, 0.3958, 0.3333, 0.375, 0.3333, 0.1458, 0.6667, 0.1667, 0.6667, 0.1667, 0.6667, 0.1458, 0.6667, 0.4583, 0.3333, 0.4792, 0.3333, 0.4792, 0.3333, 0.4583, 0.3333, 0.2292, 0.6667, 0.25, 0.6667, 0.25, 0.6667, 0.2292, 0.6667, 0.5417, 0.3333, 0.5625, 0.3333, 0.5625, 0.3333, 0.5417, 0.3333, 0.3125, 0.6667, 0.3333, 0.6667, 0.3333, 0.6667, 0.3125, 0.6667, 0.625, 0.3333, 0.6458, 0.3333, 0.6458, 0.3333, 0.625, 0.3333, 0.375, 0.6667, 0.3958, 0.6667, 0.3958, 0.6667, 0.375, 0.6667, 0.7083, 0.3333, 0.7292, 0.3333, 0.7292, 0.3333, 0.7083, 0.3333, 0.4583, 0.6667, 0.4792, 0.6667, 0.4792, 0.6667, 0.4583, 0.6667, 0.7917, 0.3333, 0.8125, 0.3333, 0.8125, 0.3333, 0.7917, 0.3333, 0.5417, 0.6667, 0.5625, 0.6667, 0.5625, 0.6667, 0.5417, 0.6667, 0.875, 0.3333, 0.8958, 0.3333, 0.8958, 0.3333, 0.875, 0.3333, 0.7083, 0.6667, 0.7292, 0.6667, 0.7292, 0.6667, 0.7083, 0.6667, 0.9583, 0.3333, 0.9792, 0.3333, 0.9792, 0.3333, 0.9583, 0.3333, 0.7917, 0.6667, 0.8125, 0.6667, 0.8125, 0.6667, 0.7917, 0.6667, 0.04167, 0.3333, 0.0625, 0.3333, 0.0625, 0.3333, 0.04167, 0.3333, 0.875, 0.6667, 0.8958, 0.6667, 0.8958, 0.6667, 0.875, 0.6667, 0.125, 0.3333, 0.1458, 0.3333, 0.1458, 0.3333, 0.125, 0.3333, 0.9583, 0.6667, 0.9792, 0.6667, 0.9792, 0.6667, 0.9583, 0.6667, 0.2083, 0.3333, 0.2292, 0.3333, 0.2292, 0.3333, 0.2083, 0.3333, 0.04167, 0.6667, 0.0625, 0.6667, 0.0625, 0.6667, 0.04167, 0.6667, 0.2917, 0.3333, 0.3125, 0.3333, 0.3125, 0.3333, 0.2917, 0.3333, 0.125, 0.6667, 0.1458, 0.6667, 0.1458, 0.6667, 0.125, 0.6667, 0.3542, 0.3333, 0.375, 0.3333, 0.375, 0.3333, 0.3542, 0.3333, 0.2083, 0.6667, 0.2292, 0.6667, 0.2292, 0.6667, 0.2083, 0.6667, 0.4375, 0.3333, 0.4583, 0.3333, 0.4583, 0.3333, 0.4375, 0.3333, 0.2917, 0.6667, 0.3125, 0.6667, 0.3125, 0.6667, 0.2917, 0.6667, 0.5208, 0.3333, 0.5417, 0.3333, 0.5417, 0.3333, 0.5208, 0.3333, 0.4375, 0.6667, 0.4583, 0.6667, 0.4583, 0.6667, 0.4375, 0.6667, 0.6042, 0.3333, 0.625, 0.3333, 0.625, 0.3333, 0.6042, 0.3333, 0.5208, 0.6667, 0.5417, 0.6667, 0.5417, 0.6667, 0.5208, 0.6667, 0.6875, 0.3333, 0.7083, 0.3333, 0.7083, 0.3333, 0.6875, 0.3333, 0.6875, 0.6667, 0.7083, 0.6667, 0.7083, 0.6667, 0.6875, 0.6667, 0.7708, 0.3333, 0.7917, 0.3333, 0.7917, 0.3333, 0.7708, 0.3333, 0.7708, 0.6667, 0.7708, 0.6667, 0.7917, 0.6667, 0.7917, 0.6667, 0.8542, 0.3333, 0.875, 0.3333, 0.875, 0.3333, 0.8542, 0.3333, 0.8542, 0.6667, 0.875, 0.6667, 0.875, 0.6667, 0.8542, 0.6667, 0.9375, 0.3333, 0.9583, 0.3333, 0.9583, 0.3333, 0.9375, 0.3333, 0.9375, 0.6667, 0.9583, 0.6667, 0.9583, 0.6667, 0.9375, 0.6667, 0.02083, 0.3333, 0.04167, 0.3333, 0.04167, 0.3333, 0.02083, 0.3333, 0.02083, 0.6667, 0.04167, 0.6667, 0.04167, 0.6667, 0.02083, 0.6667, 0.1042, 0.3333, 0.125, 0.3333, 0.125, 0.3333, 0.1042, 0.3333, 0.1042, 0.6667, 0.125, 0.6667, 0.125, 0.6667, 0.1042, 0.6667, 0.1875, 0.3333, 0.2083, 0.3333, 0.2083, 0.3333, 0.1875, 0.3333, 0.1875, 0.6667, 0.2083, 0.6667, 0.2083, 0.6667, 0.1875, 0.6667, 0.2708, 0.3333, 0.2917, 0.3333, 0.2917, 0.3333, 0.2708, 0.3333, 0.2708, 0.6667, 0.2917, 0.6667, 0.2917, 0.6667, 0.2708, 0.6667, 0.4167, 0.3333, 0.4375, 0.3333, 0.4375, 0.3333, 0.4167, 0.3333, 0.3542, 0.6667, 0.375, 0.6667, 0.375, 0.6667, 0.3542, 0.6667, 0.4792, 0.3333, 0.4792, 0.3333, 0.5, 0.3333, 0.5, 0.3333, 0.5, 0.3333, 0.5208, 0.3333, 0.5208, 0.3333, 0.5, 0.3333, 0.5833, 0.3333, 0.6042, 0.3333, 0.6042, 0.3333, 0.5833, 0.3333, 0.6667, 0.3333, 0.6875, 0.3333, 0.6875, 0.3333, 0.6667, 0.3333, 0.75, 0.3333, 0.7708, 0.3333, 0.7708, 0.3333, 0.75, 0.3333, 0.8333, 0.3333, 0.8542, 0.3333, 0.8542, 0.3333, 0.8333, 0.3333, 0.9167, 0.3333, 0.9375, 0.3333, 0.9375, 0.3333, 0.9167, 0.3333, 8.882e-16, 0.3333, 0.02083, 0.3333, 0.02083, 0.3333, 8.882e-16, 0.3333, 0.08333, 0.3333, 0.1042, 0.3333, 0.1042, 0.3333, 0.08333, 0.3333, 0.1667, 0.3333, 0.1875, 0.3333, 0.1875, 0.3333, 0.1667, 0.3333, 0.25, 0.3333, 0.2708, 0.3333, 0.2708, 0.3333, 0.25, 0.3333, 0.6667, 0.6667, 0.6667, 0.6667, 0.6667, 0.6667, 0.6667, 0.6667, 0.3333, 0.3333, 0.3542, 0.3333, 0.3542, 0.3333, 0.3333, 0.3333, 0.3958, 0.3333, 0.4167, 0.3333, 0.4167, 0.3333, 0.3958, 0.3333, 0.5625, 0.3333, 0.5833, 0.3333, 0.5833, 0.3333, 0.5625, 0.3333, 0.6458, 0.3333, 0.6667, 0.3333, 0.6667, 0.3333, 0.6458, 0.3333, 0.4375, 0.6667, 0.4167, 0.6667, 0.4167, 0.6667, 0.4375, 0.6667, 0.7292, 0.3333, 0.75, 0.3333, 0.75, 0.3333, 0.7292, 0.3333, 0.5, 0.6667, 0.4792, 0.6667, 0.4792, 0.6667, 0.5, 0.6667, 0.8125, 0.3333, 0.8333, 0.3333, 0.8333, 0.3333, 0.8125, 0.3333, 0.5208, 0.6667, 0.5, 0.6667, 0.5, 0.6667, 0.5208, 0.6667, 0.8958, 0.3333, 0.9167, 0.3333, 0.9167, 0.3333, 0.8958, 0.3333, 0.6042, 0.6667, 0.5833, 0.6667, 0.5833, 0.6667, 0.6042, 0.6667, 0.9792, 0.3333, 8.882e-16, 0.3333, 8.882e-16, 0.3333, 0.9792, 0.3333, 0.6875, 0.6667, 0.6667, 0.6667, 0.6667, 0.6667, 0.6875, 0.6667, 0.0625, 0.3333, 0.08333, 0.3333, 0.08333, 0.3333, 0.0625, 0.3333, 0.6042, 0.6667, 0.6042, 0.6667, 0.6042, 0.6667, 0.6042, 0.6667, 0.7708, 0.6667, 0.75, 0.6667, 0.75, 0.6667, 0.7708, 0.6667, 0.1458, 0.3333, 0.1667, 0.3333, 0.1667, 0.3333, 0.1458, 0.3333, 0.8542, 0.6667, 0.8333, 0.6667, 0.8333, 0.6667, 0.8542, 0.6667, 0.2292, 0.3333, 0.25, 0.3333, 0.25, 0.3333, 0.2292, 0.3333, 0.9375, 0.6667, 0.9167, 0.6667, 0.9167, 0.6667, 0.9375, 0.6667, 0.3125, 0.3333, 0.3333, 0.3333, 0.3333, 0.3333, 0.3125, 0.3333, 0.02083, 0.6667, 8.882e-16, 0.6667, 8.882e-16, 0.6667, 0.02083, 0.6667, 0.3958, 0.3333, 0.375, 0.3333, 0.375, 0.3333, 0.3958, 0.3333, 0.1042, 0.6667, 0.08333, 0.6667, 0.08333, 0.6667, 0.1042, 0.6667, 0.4792, 0.3333, 0.4583, 0.3333, 0.4583, 0.3333, 0.4792, 0.3333, 0.1875, 0.6667, 0.1667, 0.6667, 0.1667, 0.6667, 0.1875, 0.6667, 0.5625, 0.3333, 0.5417, 0.3333, 0.5417, 0.3333, 0.5625, 0.3333, 0.2708, 0.6667, 0.25, 0.6667, 0.25, 0.6667, 0.2708, 0.6667, 0.6458, 0.3333, 0.625, 0.3333, 0.625, 0.3333, 0.6458, 0.3333, 0.3542, 0.6667, 0.3333, 0.6667, 0.3333, 0.6667, 0.3542, 0.6667, 0.7292, 0.3333, 0.7083, 0.3333, 0.7083, 0.3333, 0.7292, 0.3333, 0.4167, 0.6667, 0.3958, 0.6667, 0.3958, 0.6667, 0.4167, 0.6667, 0.8125, 0.3333, 0.7917, 0.3333, 0.7917, 0.3333, 0.8125, 0.3333, 0.5833, 0.6667, 0.5833, 0.6667, 0.5625, 0.6667, 0.5625, 0.6667, 0.8958, 0.3333, 0.875, 0.3333, 0.875, 0.3333, 0.8958, 0.3333, 0.75, 0.6667, 0.7292, 0.6667, 0.7292, 0.6667, 0.75, 0.6667, 0.9792, 0.3333, 0.9583, 0.3333, 0.9583, 0.3333, 0.9792, 0.3333, 0.8333, 0.6667, 0.8125, 0.6667, 0.8125, 0.6667, 0.8333, 0.6667, 0.0625, 0.3333, 0.04167, 0.3333, 0.04167, 0.3333, 0.0625, 0.3333, 0.9167, 0.6667, 0.8958, 0.6667, 0.8958, 0.6667, 0.9167, 0.6667, 0.1458, 0.3333, 0.125, 0.3333, 0.125, 0.3333, 0.1458, 0.3333, 8.882e-16, 0.6667, 0.9792, 0.6667, 0.9792, 0.6667, 8.882e-16, 0.6667, 0.2292, 0.3333, 0.2083, 0.3333, 0.2083, 0.3333, 0.2292, 0.3333, 0.08333, 0.6667, 0.0625, 0.6667, 0.0625, 0.6667, 0.08333, 0.6667, 0.3125, 0.3333, 0.2917, 0.3333, 0.2917, 0.3333, 0.3125, 0.3333, 0.1667, 0.6667, 0.1458, 0.6667, 0.1458, 0.6667, 0.1667, 0.6667, 0.375, 0.3333, 0.3542, 0.3333, 0.3542, 0.3333, 0.375, 0.3333, 0.25, 0.6667, 0.2292, 0.6667, 0.2292, 0.6667, 0.25, 0.6667, 0.4583, 0.3333, 0.4375, 0.3333, 0.4375, 0.3333, 0.4583, 0.3333, 0.3333, 0.6667, 0.3125, 0.6667, 0.3125, 0.6667, 0.3333, 0.6667, 0.5417, 0.3333, 0.5208, 0.3333, 0.5208, 0.3333, 0.5417, 0.3333, 0.3958, 0.6667, 0.375, 0.6667, 0.375, 0.6667, 0.3958, 0.6667, 0.625, 0.3333, 0.6042, 0.3333, 0.6042, 0.3333, 0.625, 0.3333, 0.4792, 0.6667, 0.4583, 0.6667, 0.4583, 0.6667, 0.4792, 0.6667, 0.7083, 0.3333, 0.6875, 0.3333, 0.6875, 0.3333, 0.7083, 0.3333, 0.5625, 0.6667, 0.5417, 0.6667, 0.5417, 0.6667, 0.5625, 0.6667, 0.7917, 0.3333, 0.7708, 0.3333, 0.7708, 0.3333, 0.7917, 0.3333, 0.7292, 0.6667, 0.7083, 0.6667, 0.7083, 0.6667, 0.7292, 0.6667, 0.875, 0.3333, 0.8542, 0.3333, 0.8542, 0.3333, 0.875, 0.3333, 0.8125, 0.6667, 0.7917, 0.6667, 0.7917, 0.6667, 0.8125, 0.6667, 0.9583, 0.3333, 0.9375, 0.3333, 0.9375, 0.3333, 0.9583, 0.3333, 0.8958, 0.6667, 0.875, 0.6667, 0.875, 0.6667, 0.8958, 0.6667, 0.04167, 0.3333, 0.02083, 0.3333, 0.02083, 0.3333, 0.04167, 0.3333, 0.9792, 0.6667, 0.9583, 0.6667, 0.9583, 0.6667, 0.9792, 0.6667, 0.125, 0.3333, 0.1042, 0.3333, 0.1042, 0.3333, 0.125, 0.3333, 0.0625, 0.6667, 0.04167, 0.6667, 0.04167, 0.6667, 0.0625, 0.6667, 0.2083, 0.3333, 0.1875, 0.3333, 0.1875, 0.3333, 0.2083, 0.3333, 0.1458, 0.6667, 0.125, 0.6667, 0.125, 0.6667, 0.1458, 0.6667, 0.2917, 0.3333, 0.2708, 0.3333, 0.2708, 0.3333, 0.2917, 0.3333, 0.6667, 0.6667, 0.6458, 0.6667, 0.6458, 0.6667, 0.6667, 0.6667, 0.2292, 0.6667, 0.2083, 0.6667, 0.2083, 0.6667, 0.2292, 0.6667, 0.4375, 0.3333, 0.4167, 0.3333, 0.4167, 0.3333, 0.4375, 0.3333, 0.6458, 0.6667, 0.625, 0.6667, 0.625, 0.6667, 0.6458, 0.6667, 0.3125, 0.6667, 0.2917, 0.6667, 0.2917, 0.6667, 0.3125, 0.6667, 0.5, 0.3333, 0.4792, 0.3333, 0.4792, 0.3333, 0.5, 0.3333, 0.625, 0.6667, 0.6042, 0.6667, 0.6042, 0.6667, 0.625, 0.6667, 0.4583, 0.6667, 0.4375, 0.6667, 0.4375, 0.6667, 0.4583, 0.6667, 0.5208, 0.3333, 0.5, 0.3333, 0.5, 0.3333, 0.5208, 0.3333, 0.6458, 0.6667, 0.6667, 0.6667, 0.6667, 0.6667, 0.6458, 0.6667, 0.5417, 0.6667, 0.5208, 0.6667, 0.5208, 0.6667, 0.5417, 0.6667, 0.6042, 0.3333, 0.5833, 0.3333, 0.5833, 0.3333, 0.6042, 0.3333, 0.625, 0.6667, 0.6458, 0.6667, 0.6458, 0.6667, 0.625, 0.6667, 0.7083, 0.6667, 0.6875, 0.6667, 0.6875, 0.6667, 0.7083, 0.6667, 0.6875, 0.3333, 0.6667, 0.3333, 0.6667, 0.3333, 0.6875, 0.3333, 0.6042, 0.6667, 0.625, 0.6667, 0.625, 0.6667, 0.6042, 0.6667, 0.7917, 0.6667, 0.7708, 0.6667, 0.7708, 0.6667, 0.7917, 0.6667, 0.7708, 0.3333, 0.75, 0.3333, 0.75, 0.3333, 0.7708, 0.3333, 0.875, 0.6667, 0.8542, 0.6667, 0.8542, 0.6667, 0.875, 0.6667, 0.8542, 0.3333, 0.8333, 0.3333, 0.8333, 0.3333, 0.8542, 0.3333, 0.9583, 0.6667, 0.9375, 0.6667, 0.9375, 0.6667, 0.9583, 0.6667, 0.9375, 0.3333, 0.9167, 0.3333, 0.9167, 0.3333, 0.9375, 0.3333, 0.6667, 0.6667, 0.6667, 0.6667, 0.6667, 0.6667, 0.6667, 0.6667, 0.04167, 0.6667, 0.02083, 0.6667, 0.02083, 0.6667, 0.04167, 0.6667, 0.02083, 0.3333, 8.882e-16, 0.3333, 8.882e-16, 0.3333, 0.02083, 0.3333, 0.6042, 0.6667, 0.6042, 0.6667, 0.6042, 0.6667, 0.6042, 0.6667, 0.125, 0.6667, 0.1042, 0.6667, 0.1042, 0.6667, 0.125, 0.6667, 0.1042, 0.3333, 0.08333, 0.3333, 0.08333, 0.3333, 0.1042, 0.3333, 0.2083, 0.6667, 0.1875, 0.6667, 0.1875, 0.6667, 0.2083, 0.6667, 0.1875, 0.3333, 0.1667, 0.3333, 0.1667, 0.3333, 0.1875, 0.3333, 0.2917, 0.6667, 0.2708, 0.6667, 0.2708, 0.6667, 0.2917, 0.6667, 0.2708, 0.3333, 0.25, 0.3333, 0.25, 0.3333, 0.2708, 0.3333, 0.375, 0.6667, 0.3542, 0.6667, 0.3542, 0.6667, 0.375, 0.6667, 0.3542, 0.3333, 0.3333, 0.3333, 0.3333, 0.3333, 0.3542, 0.3333, 0.4167, 0.6667, 0.4375, 0.6667, 0.4375, 0.6667, 0.4167, 0.6667, 0.4167, 0.3333, 0.3958, 0.3333, 0.3958, 0.3333, 0.4167, 0.3333, 0.4792, 0.6667, 0.5, 0.6667, 0.5, 0.6667, 0.4792, 0.6667, 0.5833, 0.3333, 0.5625, 0.3333, 0.5625, 0.3333, 0.5833, 0.3333, 0.5, 0.6667, 0.5208, 0.6667, 0.5208, 0.6667, 0.5, 0.6667, 0.6667, 0.3333, 0.6458, 0.3333, 0.6458, 0.3333, 0.6667, 0.3333, 0.5833, 0.6667, 0.5833, 0.6667, 0.6042, 0.6667, 0.6042, 0.6667, 0.75, 0.3333, 0.7292, 0.3333, 0.7292, 0.3333, 0.75, 0.3333, 0.6667, 0.6667, 0.6875, 0.6667, 0.6875, 0.6667, 0.6667, 0.6667, 0.8333, 0.3333, 0.8125, 0.3333, 0.8125, 0.3333, 0.8333, 0.3333, 0.75, 0.6667, 0.7708, 0.6667, 0.7708, 0.6667, 0.75, 0.6667, 0.9167, 0.3333, 0.8958, 0.3333, 0.8958, 0.3333, 0.9167, 0.3333, 0.8333, 0.6667, 0.8542, 0.6667, 0.8542, 0.6667, 0.8333, 0.6667, 8.882e-16, 0.3333, 0.9792, 0.3333, 0.9792, 0.3333, 8.882e-16, 0.3333, 0.9167, 0.6667, 0.9375, 0.6667, 0.9375, 0.6667, 0.9167, 0.6667, 0.08333, 0.3333, 0.0625, 0.3333, 0.0625, 0.3333, 0.08333, 0.3333, 8.882e-16, 0.6667, 0.02083, 0.6667, 0.02083, 0.6667, 8.882e-16, 0.6667, 0.1667, 0.3333, 0.1458, 0.3333, 0.1458, 0.3333, 0.1667, 0.3333, 0.08333, 0.6667, 0.1042, 0.6667, 0.1042, 0.6667, 0.08333, 0.6667, 0.25, 0.3333, 0.2292, 0.3333, 0.2292, 0.3333, 0.25, 0.3333, 0.1667, 0.6667, 0.1875, 0.6667, 0.1875, 0.6667, 0.1667, 0.6667, 0.3333, 0.3333, 0.3125, 0.3333, 0.3125, 0.3333, 0.3333, 0.3333, 0.25, 0.6667, 0.2708, 0.6667, 0.2708, 0.6667, 0.25, 0.6667, 0.3333, 0.6667, 0.3542, 0.6667, 0.3542, 0.6667, 0.3333, 0.6667, 0.3958, 0.6667, 0.4167, 0.6667, 0.4167, 0.6667, 0.3958, 0.6667, 0.5625, 0.6667, 0.5833, 0.6667, 0.5833, 0.6667, 0.5625, 0.6667, 0.1042, 0.3333, 0.1042, 0.3333, 0.125, 0.3333, 0.125, 0.3333, 0.04167, 0.3333, 0.04167, 0.3333, 0.0625, 0.3333, 0.0625, 0.3333, 0.25, 0.3333, 0.25, 0.3333, 0.2708, 0.3333, 0.2708, 0.3333, 0.1875, 0.3333, 0.1875, 0.3333, 0.2083, 0.3333, 0.2083, 0.3333, 0.125, 0.3333, 0.125, 0.3333, 0.1458, 0.3333, 0.1458, 0.3333, 0.3333, 0.3333, 0.3333, 0.3333, 0.3542, 0.3333, 0.3542, 0.3333, 0.2708, 0.3333, 0.2708, 0.3333, 0.2917, 0.3333, 0.2917, 0.3333, 0.2083, 0.3333, 0.2083, 0.3333, 0.2292, 0.3333, 0.2292, 0.3333, 0.3958, 0.3333, 0.3958, 0.3333, 0.4167, 0.3333, 0.4167, 0.3333, 0.4167, 0.3333, 0.4167, 0.3333, 0.4375, 0.3333, 0.4375, 0.3333, 0.2917, 0.3333, 0.2917, 0.3333, 0.3125, 0.3333, 0.3125, 0.3333, 0.5625, 0.3333, 0.5625, 0.3333, 0.5833, 0.3333, 0.5833, 0.3333, 0.4792, 0.3333, 0.4792, 0.3333, 0.5, 0.3333, 0.5, 0.3333, 0.3542, 0.3333, 0.3542, 0.3333, 0.375, 0.3333, 0.375, 0.3333, 0.6458, 0.3333, 0.6458, 0.3333, 0.6667, 0.3333, 0.6667, 0.3333, 0.5, 0.3333, 0.5, 0.3333, 0.5208, 0.3333, 0.5208, 0.3333, 0.4375, 0.3333, 0.4375, 0.3333, 0.4583, 0.3333, 0.4583, 0.3333, 0.7292, 0.3333, 0.7292, 0.3333, 0.75, 0.3333, 0.75, 0.3333, 0.375, 0.3333, 0.375, 0.3333, 0.3958, 0.3333, 0.3958, 0.3333, 0.5833, 0.3333, 0.5833, 0.3333, 0.6042, 0.3333, 0.6042, 0.3333, 0.5208, 0.3333, 0.5208, 0.3333, 0.5417, 0.3333, 0.5417, 0.3333, 0.8125, 0.3333, 0.8125, 0.3333, 0.8333, 0.3333, 0.8333, 0.3333, 0.4583, 0.3333, 0.4583, 0.3333, 0.4792, 0.3333, 0.4792, 0.3333, 0.6667, 0.3333, 0.6667, 0.3333, 0.6875, 0.3333, 0.6875, 0.3333, 0.6042, 0.3333, 0.6042, 0.3333, 0.625, 0.3333, 0.625, 0.3333, 0.8958, 0.3333, 0.8958, 0.3333, 0.9167, 0.3333, 0.9167, 0.3333, 0.5417, 0.3333, 0.5417, 0.3333, 0.5625, 0.3333, 0.5625, 0.3333, 0.75, 0.3333, 0.75, 0.3333, 0.7708, 0.3333, 0.7708, 0.3333, 0.6875, 0.3333, 0.6875, 0.3333, 0.7083, 0.3333, 0.7083, 0.3333, 0.9792, 0.3333, 0.9792, 0.3333, 8.882e-16, 0.3333, 8.882e-16, 0.3333, 0.625, 0.3333, 0.625, 0.3333, 0.6458, 0.3333, 0.6458, 0.3333, 0.8333, 0.3333, 0.8333, 0.3333, 0.8542, 0.3333, 0.8542, 0.3333, 0.7708, 0.3333, 0.7708, 0.3333, 0.7917, 0.3333, 0.7917, 0.3333, 0.0625, 0.3333, 0.0625, 0.3333, 0.08333, 0.3333, 0.08333, 0.3333, 0.7083, 0.3333, 0.7083, 0.3333, 0.7292, 0.3333, 0.7292, 0.3333, 0.9167, 0.3333, 0.9167, 0.3333, 0.9375, 0.3333, 0.9375, 0.3333, 0.8542, 0.3333, 0.8542, 0.3333, 0.875, 0.3333, 0.875, 0.3333, 0.1458, 0.3333, 0.1458, 0.3333, 0.1667, 0.3333, 0.1667, 0.3333, 0.7917, 0.3333, 0.7917, 0.3333, 0.8125, 0.3333, 0.8125, 0.3333, 8.882e-16, 0.3333, 8.882e-16, 0.3333, 0.02083, 0.3333, 0.02083, 0.3333, 0.9375, 0.3333, 0.9375, 0.3333, 0.9583, 0.3333, 0.9583, 0.3333, 0.2292, 0.3333, 0.2292, 0.3333, 0.25, 0.3333, 0.25, 0.3333, 0.875, 0.3333, 0.875, 0.3333, 0.8958, 0.3333, 0.8958, 0.3333, 0.08333, 0.3333, 0.08333, 0.3333, 0.1042, 0.3333, 0.1042, 0.3333, 0.02083, 0.3333, 0.02083, 0.3333, 0.04167, 0.3333, 0.04167, 0.3333, 0.3125, 0.3333, 0.3125, 0.3333, 0.3333, 0.3333, 0.3333, 0.3333, 0.9583, 0.3333, 0.9583, 0.3333, 0.9792, 0.3333, 0.9792, 0.3333, 0.1667, 0.3333, 0.1667, 0.3333, 0.1875, 0.3333, 0.1875, 0.3333, 0.4375, 0.6667, 0.4375, 0.6667, 0.4167, 0.6667, 0.4167, 0.6667, 0.5833, 0.6667, 0.5833, 0.6667, 0.5625, 0.6667, 0.5625, 0.6667, 0.875, 0.6667, 0.875, 0.6667, 0.8542, 0.6667, 0.8542, 0.6667, 0.5, 0.6667, 0.5, 0.6667, 0.4792, 0.6667, 0.4792, 0.6667, 0.7292, 0.6667, 0.7292, 0.6667, 0.7083, 0.6667, 0.7083, 0.6667, 0.9583, 0.6667, 0.9583, 0.6667, 0.9375, 0.6667, 0.9375, 0.6667, 0.5208, 0.6667, 0.5208, 0.6667, 0.5, 0.6667, 0.5, 0.6667, 0.8125, 0.6667, 0.8125, 0.6667, 0.7917, 0.6667, 0.7917, 0.6667, 0.75, 0.6667, 0.75, 0.6667, 0.7292, 0.6667, 0.7292, 0.6667, 0.04167, 0.6667, 0.04167, 0.6667, 0.02083, 0.6667, 0.02083, 0.6667, 0.6042, 0.6667, 0.6042, 0.6667, 0.5833, 0.6667, 0.5833, 0.6667, 0.8958, 0.6667, 0.8958, 0.6667, 0.875, 0.6667, 0.875, 0.6667, 0.8333, 0.6667, 0.8333, 0.6667, 0.8125, 0.6667, 0.8125, 0.6667, 0.125, 0.6667, 0.125, 0.6667, 0.1042, 0.6667, 0.1042, 0.6667, 0.6875, 0.6667, 0.6875, 0.6667, 0.6667, 0.6667, 0.6667, 0.6667, 0.9792, 0.6667, 0.9792, 0.6667, 0.9583, 0.6667, 0.9583, 0.6667, 0.9167, 0.6667, 0.9167, 0.6667, 0.8958, 0.6667, 0.8958, 0.6667, 0.2083, 0.6667, 0.2083, 0.6667, 0.1875, 0.6667, 0.1875, 0.6667, 0.7708, 0.6667, 0.7708, 0.6667, 0.75, 0.6667, 0.75, 0.6667, 0.0625, 0.6667, 0.0625, 0.6667, 0.04167, 0.6667, 0.04167, 0.6667, 8.882e-16, 0.6667, 8.882e-16, 0.6667, 0.9792, 0.6667, 0.9792, 0.6667, 0.2917, 0.6667, 0.2917, 0.6667, 0.2708, 0.6667, 0.2708, 0.6667, 0.8542, 0.6667, 0.8542, 0.6667, 0.8333, 0.6667, 0.8333, 0.6667, 0.1458, 0.6667, 0.1458, 0.6667, 0.125, 0.6667, 0.125, 0.6667, 0.08333, 0.6667, 0.08333, 0.6667, 0.0625, 0.6667, 0.0625, 0.6667, 0.375, 0.6667, 0.375, 0.6667, 0.3542, 0.6667, 0.3542, 0.6667, 0.9375, 0.6667, 0.9375, 0.6667, 0.9167, 0.6667, 0.9167, 0.6667, 0.2292, 0.6667, 0.2292, 0.6667, 0.2083, 0.6667, 0.2083, 0.6667, 0.1667, 0.6667, 0.1667, 0.6667, 0.1458, 0.6667, 0.1458, 0.6667, 0.02083, 0.6667, 0.02083, 0.6667, 8.882e-16, 0.6667, 8.882e-16, 0.6667, 0.3125, 0.6667, 0.3125, 0.6667, 0.2917, 0.6667, 0.2917, 0.6667, 0.25, 0.6667, 0.25, 0.6667, 0.2292, 0.6667, 0.2292, 0.6667, 0.1042, 0.6667, 0.1042, 0.6667, 0.08333, 0.6667, 0.08333, 0.6667, 0.4583, 0.6667, 0.4583, 0.6667, 0.4375, 0.6667, 0.4375, 0.6667, 0.3333, 0.6667, 0.3333, 0.6667, 0.3125, 0.6667, 0.3125, 0.6667, 0.1875, 0.6667, 0.1875, 0.6667, 0.1667, 0.6667, 0.1667, 0.6667, 0.5417, 0.6667, 0.5417, 0.6667, 0.5208, 0.6667, 0.5208, 0.6667, 0.3958, 0.6667, 0.3958, 0.6667, 0.375, 0.6667, 0.375, 0.6667, 0.2708, 0.6667, 0.2708, 0.6667, 0.25, 0.6667, 0.25, 0.6667, 0.4792, 0.6667, 0.4792, 0.6667, 0.4583, 0.6667, 0.4583, 0.6667, 0.3542, 0.6667, 0.3542, 0.6667, 0.3333, 0.6667, 0.3333, 0.6667, 0.7083, 0.6667, 0.7083, 0.6667, 0.6875, 0.6667, 0.6875, 0.6667, 0.5625, 0.6667, 0.5625, 0.6667, 0.5417, 0.6667, 0.5417, 0.6667, 0.4167, 0.6667, 0.4167, 0.6667, 0.3958, 0.6667, 0.3958, 0.6667, 0.7917, 0.6667, 0.7917, 0.6667, 0.7708, 0.6667, 0.7708, 0.6667, 0.6458, 0.6667, 0.6458, 0.6667, 0.625, 0.6667, 0.625, 0.6667, 0.6667, 0.6667, 0.6667, 0.6667, 0.6458, 0.6667, 0.6458, 0.6667, 0.625, 0.6667, 0.625, 0.6667, 0.6042, 0.6667, 0.6042, 0.6667, 0.6667, 0.6667, 0.6458, 0.6667, 0.6458, 0.6667, 0.6667, 0.6667, 0.2292, 0.6667, 0.2083, 0.6667, 0.2083, 0.6667, 0.2292, 0.6667, 0.4375, 0.3333, 0.4167, 0.3333, 0.4167, 0.3333, 0.4375, 0.3333, 0.6458, 0.6667, 0.625, 0.6667, 0.625, 0.6667, 0.6458, 0.6667, 0.3125, 0.6667, 0.2917, 0.6667, 0.2917, 0.6667, 0.3125, 0.6667, 0.5, 0.3333, 0.4792, 0.3333, 0.4792, 0.3333, 0.5, 0.3333, 0.625, 0.6667, 0.6042, 0.6667, 0.6042, 0.6667, 0.625, 0.6667, 0.4583, 0.6667, 0.4375, 0.6667, 0.4375, 0.6667, 0.4583, 0.6667, 0.5208, 0.3333, 0.5, 0.3333, 0.5, 0.3333, 0.5208, 0.3333, 0.6458, 0.6667, 0.6667, 0.6667, 0.6667, 0.6667, 0.6458, 0.6667, 0.5417, 0.6667, 0.5208, 0.6667, 0.5208, 0.6667, 0.5417, 0.6667, 0.6042, 0.3333, 0.5833, 0.3333, 0.5833, 0.3333, 0.6042, 0.3333, 0.625, 0.6667, 0.6458, 0.6667, 0.6458, 0.6667, 0.625, 0.6667, 0.7083, 0.6667, 0.6875, 0.6667, 0.6875, 0.6667, 0.7083, 0.6667, 0.6875, 0.3333, 0.6667, 0.3333, 0.6667, 0.3333, 0.6875, 0.3333, 0.6042, 0.6667, 0.625, 0.6667, 0.625, 0.6667, 0.6042, 0.6667, 0.7917, 0.6667, 0.7708, 0.6667, 0.7708, 0.6667, 0.7917, 0.6667, 0.7708, 0.3333, 0.75, 0.3333, 0.75, 0.3333, 0.7708, 0.3333, 0.875, 0.6667, 0.8542, 0.6667, 0.8542, 0.6667, 0.875, 0.6667, 0.8542, 0.3333, 0.8333, 0.3333, 0.8333, 0.3333, 0.8542, 0.3333, 0.9583, 0.6667, 0.9375, 0.6667, 0.9375, 0.6667, 0.9583, 0.6667, 0.9375, 0.3333, 0.9167, 0.3333, 0.9167, 0.3333, 0.9375, 0.3333, 0.6667, 0.6667, 0.6667, 0.6667, 0.6667, 0.6667, 0.6667, 0.6667, 0.04167, 0.6667, 0.02083, 0.6667, 0.02083, 0.6667, 0.04167, 0.6667, 0.02083, 0.3333, 8.882e-16, 0.3333, 8.882e-16, 0.3333, 0.02083, 0.3333, 0.6042, 0.6667, 0.6042, 0.6667, 0.6042, 0.6667, 0.6042, 0.6667, 0.125, 0.6667, 0.1042, 0.6667, 0.1042, 0.6667, 0.125, 0.6667, 0.1042, 0.3333, 0.08333, 0.3333, 0.08333, 0.3333, 0.1042, 0.3333, 0.2083, 0.6667, 0.1875, 0.6667, 0.1875, 0.6667, 0.2083, 0.6667, 0.1875, 0.3333, 0.1667, 0.3333, 0.1667, 0.3333, 0.1875, 0.3333, 0.2917, 0.6667, 0.2708, 0.6667, 0.2708, 0.6667, 0.2917, 0.6667, 0.2708, 0.3333, 0.25, 0.3333, 0.25, 0.3333, 0.2708, 0.3333, 0.375, 0.6667, 0.3542, 0.6667, 0.3542, 0.6667, 0.375, 0.6667, 0.3542, 0.3333, 0.3333, 0.3333, 0.3333, 0.3333, 0.3542, 0.3333, 0.4167, 0.6667, 0.4375, 0.6667, 0.4375, 0.6667, 0.4167, 0.6667, 0.4167, 0.3333, 0.3958, 0.3333, 0.3958, 0.3333, 0.4167, 0.3333, 0.4792, 0.6667, 0.5, 0.6667, 0.5, 0.6667, 0.4792, 0.6667, 0.5833, 0.3333, 0.5625, 0.3333, 0.5625, 0.3333, 0.5833, 0.3333, 0.5, 0.6667, 0.5208, 0.6667, 0.5208, 0.6667, 0.5, 0.6667, 0.6667, 0.3333, 0.6458, 0.3333, 0.6458, 0.3333, 0.6667, 0.3333, 0.5833, 0.6667, 0.6042, 0.6667, 0.6042, 0.6667, 0.5833, 0.6667, 0.75, 0.3333, 0.7292, 0.3333, 0.7292, 0.3333, 0.75, 0.3333, 0.6667, 0.6667, 0.6875, 0.6667, 0.6875, 0.6667, 0.6667, 0.6667, 0.8333, 0.3333, 0.8125, 0.3333, 0.8125, 0.3333, 0.8333, 0.3333, 0.75, 0.6667, 0.75, 0.6667, 0.7708, 0.6667, 0.7708, 0.6667, 0.9167, 0.3333, 0.8958, 0.3333, 0.8958, 0.3333, 0.9167, 0.3333, 0.8333, 0.6667, 0.8542, 0.6667, 0.8542, 0.6667, 0.8333, 0.6667, 8.882e-16, 0.3333, 0.9792, 0.3333, 0.9792, 0.3333, 8.882e-16, 0.3333, 0.9167, 0.6667, 0.9375, 0.6667, 0.9375, 0.6667, 0.9167, 0.6667, 0.08333, 0.3333, 0.0625, 0.3333, 0.0625, 0.3333, 0.08333, 0.3333, 8.882e-16, 0.6667, 0.02083, 0.6667, 0.02083, 0.6667, 8.882e-16, 0.6667, 0.1667, 0.3333, 0.1458, 0.3333, 0.1458, 0.3333, 0.1667, 0.3333, 0.08333, 0.6667, 0.1042, 0.6667, 0.1042, 0.6667, 0.08333, 0.6667, 0.25, 0.3333, 0.2292, 0.3333, 0.2292, 0.3333, 0.25, 0.3333, 0.1667, 0.6667, 0.1875, 0.6667, 0.1875, 0.6667, 0.1667, 0.6667, 0.3333, 0.3333, 0.3125, 0.3333, 0.3125, 0.3333, 0.3333, 0.3333, 0.25, 0.6667, 0.2708, 0.6667, 0.2708, 0.6667, 0.25, 0.6667, 0.3333, 0.6667, 0.3542, 0.6667, 0.3542, 0.6667, 0.3333, 0.6667, 0.3958, 0.6667, 0.4167, 0.6667, 0.4167, 0.6667, 0.3958, 0.6667, 0.5625, 0.6667, 0.5833, 0.6667, 0.5833, 0.6667, 0.5625, 0.6667, 0.7292, 0.6667, 0.75, 0.6667, 0.75, 0.6667, 0.7292, 0.6667, 0.8125, 0.6667, 0.8333, 0.6667, 0.8333, 0.6667, 0.8125, 0.6667, 0.8958, 0.6667, 0.9167, 0.6667, 0.9167, 0.6667, 0.8958, 0.6667, 0.9792, 0.6667, 8.882e-16, 0.6667, 8.882e-16, 0.6667, 0.9792, 0.6667, 0.0625, 0.6667, 0.08333, 0.6667, 0.08333, 0.6667, 0.0625, 0.6667, 0.375, 0.3333, 0.3958, 0.3333, 0.3958, 0.3333, 0.375, 0.3333, 0.1458, 0.6667, 0.1667, 0.6667, 0.1667, 0.6667, 0.1458, 0.6667, 0.4583, 0.3333, 0.4792, 0.3333, 0.4792, 0.3333, 0.4583, 0.3333, 0.2292, 0.6667, 0.25, 0.6667, 0.25, 0.6667, 0.2292, 0.6667, 0.5417, 0.3333, 0.5625, 0.3333, 0.5625, 0.3333, 0.5417, 0.3333, 0.3125, 0.6667, 0.3333, 0.6667, 0.3333, 0.6667, 0.3125, 0.6667, 0.625, 0.3333, 0.6458, 0.3333, 0.6458, 0.3333, 0.625, 0.3333, 0.375, 0.6667, 0.3958, 0.6667, 0.3958, 0.6667, 0.375, 0.6667, 0.7083, 0.3333, 0.7292, 0.3333, 0.7292, 0.3333, 0.7083, 0.3333, 0.4583, 0.6667, 0.4792, 0.6667, 0.4792, 0.6667, 0.4583, 0.6667, 0.7917, 0.3333, 0.8125, 0.3333, 0.8125, 0.3333, 0.7917, 0.3333, 0.5417, 0.6667, 0.5625, 0.6667, 0.5625, 0.6667, 0.5417, 0.6667, 0.875, 0.3333, 0.8958, 0.3333, 0.8958, 0.3333, 0.875, 0.3333, 0.7083, 0.6667, 0.7292, 0.6667, 0.7292, 0.6667, 0.7083, 0.6667, 0.9583, 0.3333, 0.9792, 0.3333, 0.9792, 0.3333, 0.9583, 0.3333, 0.7917, 0.6667, 0.8125, 0.6667, 0.8125, 0.6667, 0.7917, 0.6667, 0.04167, 0.3333, 0.0625, 0.3333, 0.0625, 0.3333, 0.04167, 0.3333, 0.875, 0.6667, 0.8958, 0.6667, 0.8958, 0.6667, 0.875, 0.6667, 0.125, 0.3333, 0.1458, 0.3333, 0.1458, 0.3333, 0.125, 0.3333, 0.9583, 0.6667, 0.9792, 0.6667, 0.9792, 0.6667, 0.9583, 0.6667, 0.2083, 0.3333, 0.2292, 0.3333, 0.2292, 0.3333, 0.2083, 0.3333, 0.04167, 0.6667, 0.0625, 0.6667, 0.0625, 0.6667, 0.04167, 0.6667, 0.2917, 0.3333, 0.3125, 0.3333, 0.3125, 0.3333, 0.2917, 0.3333, 0.125, 0.6667, 0.1458, 0.6667, 0.1458, 0.6667, 0.125, 0.6667, 0.3542, 0.3333, 0.375, 0.3333, 0.375, 0.3333, 0.3542, 0.3333, 0.2083, 0.6667, 0.2292, 0.6667, 0.2292, 0.6667, 0.2083, 0.6667, 0.4375, 0.3333, 0.4583, 0.3333, 0.4583, 0.3333, 0.4375, 0.3333, 0.2917, 0.6667, 0.3125, 0.6667, 0.3125, 0.6667, 0.2917, 0.6667, 0.5208, 0.3333, 0.5417, 0.3333, 0.5417, 0.3333, 0.5208, 0.3333, 0.4375, 0.6667, 0.4583, 0.6667, 0.4583, 0.6667, 0.4375, 0.6667, 0.6042, 0.3333, 0.625, 0.3333, 0.625, 0.3333, 0.6042, 0.3333, 0.5208, 0.6667, 0.5417, 0.6667, 0.5417, 0.6667, 0.5208, 0.6667, 0.6875, 0.3333, 0.7083, 0.3333, 0.7083, 0.3333, 0.6875, 0.3333, 0.6875, 0.6667, 0.7083, 0.6667, 0.7083, 0.6667, 0.6875, 0.6667, 0.7708, 0.3333, 0.7917, 0.3333, 0.7917, 0.3333, 0.7708, 0.3333])
me_torus_005.use_remesh_fix_poles = True
me_torus_005.use_remesh_preserve_attributes = False
me_torus_005.update()

# ---- objects
ob_torus_003 = bpy.data.objects.new('Torus.003', me_torus_005)

# ---- transforms, parenting, visibility, modifiers, constraints
ob_torus_003.location = (0.0, 0.0, 0.0)

# ---- collection membership
col_collection.objects.link(ob_torus_003)

# ---- scene / render settings (as saved in the file)
scene.frame_start = 1; scene.frame_end = 250; scene.frame_set(1)
scene.render.engine = 'BLENDER_EEVEE_NEXT'
scene.cycles.use_denoising = False
scene.cycles.samples = 128
scene.cycles.sampling_pattern = 'TABULATED_SOBOL'
scene.cycles.use_adaptive_sampling = False
scene.cycles.use_light_tree = False
scene.view_settings.view_transform = 'Filmic'
bpy.context.view_layer.update()

# ---- added for rendering (the .blend has no active camera and no usable light): camera, sun
cam_auto = bpy.data.cameras.new('AutoCamera')
cam_auto.lens = 50.0
cam_auto.sensor_width = 36.0
cam_auto.clip_end = 1000.0
ob_auto_camera = bpy.data.objects.new('AutoCamera', cam_auto)
scene.collection.objects.link(ob_auto_camera)
ob_auto_camera.location = (3.22899, -3.87479, 2.5831)
ob_auto_camera.rotation_euler = (1.09748, -7.21219e-08, 0.694738)
scene.camera = ob_auto_camera
light_auto_sun = bpy.data.lights.new('AutoSun', 'SUN')
light_auto_sun.energy = 3.0
light_auto_sun.angle = 0.0523599
ob_auto_sun = bpy.data.objects.new('AutoSun', light_auto_sun)
scene.collection.objects.link(ob_auto_sun)
ob_auto_sun.rotation_euler = (0.872665, 0.174533, 0.523599)
bpy.context.view_layer.update()
